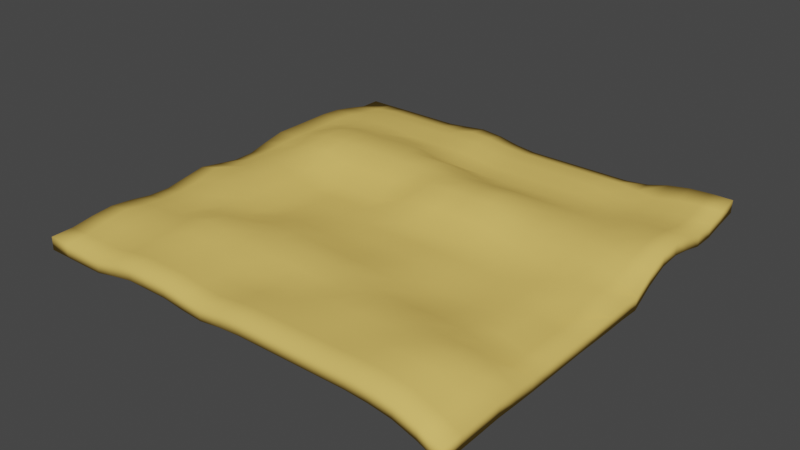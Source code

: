 # Source: 0_0.blend  (saved by Blender 3.1.7; exported with 4.5.12 LTS)
import bpy
from mathutils import Matrix  # noqa: F401  (used for matrix-valued properties, if any)

bpy.ops.wm.read_factory_settings(use_empty=True)
scene = bpy.context.scene
scene.name = 'Scene'

# ---- collections
col_collection = bpy.data.collections.new('Collection'); scene.collection.children.link(col_collection)

# ---- materials (node trees are filled in below, after node groups)
mat_basesand = bpy.data.materials.new('BaseSand')
mat_basesand.use_transparent_shadow = False

# ---- material node trees
mat_basesand.use_nodes = True; mat_basesand.node_tree.nodes.clear()
_N = mat_basesand.node_tree.nodes; _L = mat_basesand.node_tree.links
n0 = _N.new('ShaderNodeBsdfPrincipled'); n0.name = 'Principled BSDF'; n0.location = (10, 300)
n0.distribution = 'GGX'
n0.subsurface_method = 'RANDOM_WALK_SKIN'
n0.inputs[0].default_value = (0.8, 0.5379, 0.132, 1.0)
n0.inputs[3].default_value = 1.45
n0.inputs[13].default_value = 0.0
n0.inputs[27].default_value = (0.0, 0.0, 0.0, 1.0)
n0.inputs[28].default_value = 1.0
n1 = _N.new('ShaderNodeOutputMaterial'); n1.name = 'Material Output'; n1.location = (300, 300)
_L.new(n0.outputs[0], n1.inputs[0])
n1.is_active_output = True

# ---- world
world_world = bpy.data.worlds.new('World'); scene.world = world_world
world_world.use_nodes = True; world_world.node_tree.nodes.clear()
_N = world_world.node_tree.nodes; _L = world_world.node_tree.links
n0 = _N.new('ShaderNodeOutputWorld'); n0.name = 'World Output'; n0.location = (300, 300)
n1 = _N.new('ShaderNodeBackground'); n1.name = 'Background'; n1.location = (10, 300)
n1.inputs[0].default_value = (0.05088, 0.05088, 0.05088, 1.0)
_L.new(n1.outputs[0], n0.inputs[0])
n0.is_active_output = True
world_world.color = (0.05088, 0.05088, 0.05088)
world_world.use_sun_shadow = False
world_world.sun_shadow_jitter_overblur = 0.0

# ---- meshes
me_plane_001 = bpy.data.meshes.new('Plane.001')
me_plane_001.from_pydata([(-50.0, -50.0, 0.0), (50.0, -50.0, -3.0), (-50.0, 50.0, 0.0), (50.0, 50.0, 2.0), (-40.0, -50.0, 0.0), (-30.0, -50.0, 1.115), (-20.0, -50.0, 2.0), (-10.0, -50.0, 1.358), (0.0, -50.0, 1.664), (10.0, -50.0, 2.0), (20.0, -50.0, 2.0), (30.0, -50.0, 2.0), (40.0, -50.0, 0.9371), (40.0, 50.0, 1.742), (30.0, 50.0, -0.3301), (20.0, 50.0, -0.8847), (10.0, 50.0, -0.8847), (0.0, 50.0, -0.8847), (-10.0, 50.0, 0.6667), (-20.0, 50.0, 0.5563), (-30.0, 50.0, 0.03378), (-40.0, 50.0, 0.03378), (-50.0, 40.0, 1.115), (-50.0, 30.0, 2.36), (-50.0, 20.0, 2.297), (-50.0, 10.0, 1.281), (-50.0, 0.0, 0.05067), (-50.0, -10.0, 1.673), (-50.0, -20.0, 0.0), (-50.0, -30.0, 0.8822), (-50.0, -40.0, 0.8822), (50.0, -40.0, -2.883), (50.0, -30.0, -2.883), (50.0, -20.0, -3.0), (50.0, -10.0, -3.001), (50.0, 0.0, -3.224), (50.0, 10.0, -3.476), (50.0, 20.0, 1.783), (50.0, 30.0, 1.28), (50.0, 40.0, 0.03378), (-40.0, -40.0, 1.349), (-40.0, -30.0, 2.0), (-40.0, -20.0, 1.954), (-40.0, -10.0, 3.0), (-40.0, 0.0, 3.0), (-40.0, 10.0, 2.954), (-40.0, 20.0, 3.97), (-40.0, 30.0, 2.36), (-40.0, 40.0, 2.0), (-30.0, -40.0, 1.988), (-30.0, -30.0, 3.115), (-30.0, -20.0, 2.144), (-30.0, -10.0, 1.673), (-30.0, 0.0, 1.673), (-30.0, 10.0, 4.281), (-30.0, 20.0, 5.297), (-30.0, 30.0, 2.41), (-30.0, 40.0, 2.0), (-20.0, -40.0, 2.117), (-20.0, -30.0, 3.349), (-20.0, -20.0, 1.383), (-20.0, -10.0, 0.1172), (-20.0, 0.0, 0.0), (-20.0, 10.0, 2.912), (-20.0, 20.0, 5.297), (-20.0, 30.0, 2.331), (-20.0, 40.0, 2.0), (-10.0, -40.0, 1.279), (-10.0, -30.0, 2.304), (-10.0, -20.0, 2.441), (-10.0, -10.0, 0.2843), (-10.0, 0.0, 0.0), (-10.0, 10.0, 2.912), (-10.0, 20.0, 5.297), (-10.0, 30.0, 0.8687), (-10.0, 40.0, 1.998), (0.0, -40.0, 1.386), (0.0, -30.0, 1.942), (0.0, -20.0, 1.787), (0.0, -10.0, 0.0), (0.0, 0.0, 0.06391), (0.0, 10.0, 5.297), (0.0, 20.0, 3.97), (0.0, 30.0, 0.0388), (0.0, 40.0, 0.6667), (10.0, -40.0, 1.781), (10.0, -30.0, 1.587), (10.0, -20.0, 1.349), (10.0, -10.0, 0.0), (10.0, 0.0, 0.06391), (10.0, 10.0, 5.297), (10.0, 20.0, 3.97), (10.0, 30.0, 0.0388), (10.0, 40.0, 0.6667), (20.0, -40.0, 1.947), (20.0, -30.0, 2.113), (20.0, -20.0, -0.4385), (20.0, -10.0, -0.5145), (20.0, 0.0, 0.0377), (20.0, 10.0, 3.97), (20.0, 20.0, 3.132), (20.0, 30.0, 0.0388), (20.0, 40.0, 0.6667), (30.0, -40.0, 2.539), (30.0, -30.0, 2.023), (30.0, -20.0, -0.7157), (30.0, -10.0, -1.0), (30.0, 0.0, -0.7227), (30.0, 10.0, 1.057), (30.0, 20.0, 2.073), (30.0, 30.0, 0.03747), (30.0, 40.0, -0.3154), (40.0, -40.0, 2.094), (40.0, -30.0, 1.284), (40.0, -20.0, -1.196), (40.0, -10.0, -1.697), (40.0, 0.0, -1.128), (40.0, 10.0, 0.2811), (40.0, 20.0, 1.297), (40.0, 30.0, 1.049), (40.0, 40.0, -0.1994), (-50.0, -45.0, 0.1172), (45.0, -50.0, -0.7231), (50.0, 45.0, 1.115), (-45.0, 50.0, 0.0), (-45.0, -50.0, 0.0), (-35.0, -50.0, 0.03378), (-25.0, -50.0, 2.0), (-15.0, -50.0, 2.0), (-5.0, -50.0, 0.9675), (5.0, -50.0, 2.0), (15.0, -50.0, 2.0), (25.0, -50.0, 2.0), (35.0, -50.0, 1.664), (45.0, 50.0, 2.0), (35.0, 50.0, 0.971), (25.0, 50.0, -0.8847), (15.0, 50.0, -0.8847), (5.0, 50.0, -0.8847), (-5.0, 50.0, -0.3301), (-15.0, 50.0, 1.115), (-25.0, 50.0, 0.03378), (-35.0, 50.0, 0.03378), (-40.0, 45.0, 1.115), (-30.0, 45.0, 1.115), (-20.0, 45.0, 1.115), (-10.0, 45.0, 1.747), (0.0, 45.0, 0.5692), (10.0, 45.0, 0.5692), (20.0, 45.0, 0.5692), (30.0, 45.0, 0.0), (40.0, 45.0, 0.6736), (-50.0, 45.0, 0.03378), (-50.0, 35.0, 2.023), (-50.0, 25.0, 2.331), (-50.0, 15.0, 2.297), (-50.0, 5.0, 0.08948), (-50.0, -5.0, 0.8345), (-50.0, -15.0, 0.8345), (-50.0, -25.0, 0.1172), (-50.0, -35.0, 1.349), (50.0, -45.0, -3.0), (50.0, -35.0, -2.716), (50.0, -25.0, -3.0), (50.0, -15.0, -3.0), (50.0, -5.0, -3.129), (50.0, 5.0, -3.224), (50.0, 15.0, -0.3091), (50.0, 25.0, 2.168), (50.0, 35.0, 0.03873), (-40.0, -45.0, 0.2843), (-40.0, -35.0, 2.0), (-40.0, -25.0, 1.39), (-40.0, -15.0, 3.0), (-40.0, -5.0, 3.0), (-40.0, 5.0, 3.039), (-40.0, 15.0, 3.97), (-40.0, 25.0, 3.166), (-40.0, 35.0, 2.023), (-30.0, -45.0, 1.232), (-30.0, -35.0, 2.464), (-30.0, -25.0, 2.556), (-30.0, -15.0, 1.956), (-30.0, -5.0, 1.673), (-30.0, 5.0, 1.712), (-30.0, 15.0, 5.297), (-30.0, 25.0, 4.004), (-30.0, 35.0, 2.023), (-20.0, -45.0, 2.0), (-20.0, -35.0, 2.882), (-20.0, -25.0, 3.104), (-20.0, -15.0, 0.8822), (-20.0, -5.0, 0.0), (-20.0, 5.0, 0.06391), (-20.0, 15.0, 5.297), (-20.0, 25.0, 4.281), (-20.0, 35.0, 1.166), (-10.0, -45.0, 1.358), (-10.0, -35.0, 1.472), (-10.0, -25.0, 2.675), (-10.0, -15.0, 1.407), (-10.0, -5.0, 0.0), (-10.0, 5.0, 0.06391), (-10.0, 15.0, 5.297), (-10.0, 25.0, 2.954), (-10.0, 35.0, 1.115), (0.0, -45.0, 1.664), (0.0, -35.0, 1.09), (0.0, -25.0, 2.675), (0.0, -15.0, 0.3356), (0.0, -5.0, 0.0), (0.0, 5.0, 2.912), (0.0, 15.0, 5.297), (0.0, 25.0, 2.088), (0.0, 35.0, 0.03378), (10.0, -45.0, 2.0), (10.0, -35.0, 1.813), (10.0, -25.0, 2.0), (10.0, -15.0, 0.2843), (10.0, -5.0, 0.0), (10.0, 5.0, 2.912), (10.0, 15.0, 5.297), (10.0, 25.0, 1.326), (10.0, 35.0, 0.03378), (20.0, -45.0, 2.0), (20.0, -35.0, 2.272), (20.0, -25.0, 0.843), (20.0, -15.0, -0.7227), (20.0, -5.0, -0.1288), (20.0, 5.0, 2.088), (20.0, 15.0, 3.97), (20.0, 25.0, 1.281), (20.0, 35.0, 0.0332), (30.0, -45.0, 2.117), (30.0, -35.0, 2.274), (30.0, -25.0, 0.6371), (30.0, -15.0, -1.0), (30.0, -5.0, -0.7227), (30.0, 5.0, 0.1192), (30.0, 15.0, 2.073), (30.0, 25.0, 1.152), (30.0, 35.0, -0.3814), (40.0, -45.0, 1.221), (40.0, -35.0, 2.328), (40.0, -25.0, -0.8074), (40.0, -15.0, -1.488), (40.0, -5.0, -1.694), (40.0, 5.0, -0.9612), (40.0, 15.0, 1.297), (40.0, 25.0, 1.575), (40.0, 35.0, 0.03589), (35.0, -40.0, 2.719), (35.0, -30.0, 1.385), (35.0, -20.0, -0.6052), (35.0, -10.0, -1.0), (35.0, 0.0, -1.0), (35.0, 10.0, 0.5584), (35.0, 20.0, 1.575), (35.0, 30.0, 0.5031), (35.0, 40.0, -0.4423), (25.0, -40.0, 1.947), (25.0, -30.0, 2.022), (25.0, -20.0, -0.7157), (25.0, -10.0, -0.7227), (25.0, 0.0, -0.1857), (25.0, 10.0, 2.347), (25.0, 20.0, 2.297), (25.0, 30.0, 0.0388), (25.0, 40.0, 0.09779), (15.0, -40.0, 1.947), (15.0, -30.0, 2.23), (15.0, -20.0, 0.6594), (15.0, -10.0, -0.1288), (15.0, 0.0, 0.06391), (15.0, 10.0, 5.297), (15.0, 20.0, 3.97), (15.0, 30.0, 0.0388), (15.0, 40.0, 0.6667), (5.0, -40.0, 1.664), (5.0, -30.0, 1.644), (5.0, -20.0, 1.407), (5.0, -10.0, 0.0), (5.0, 0.0, 0.06391), (5.0, 10.0, 5.297), (5.0, 20.0, 3.97), (5.0, 30.0, 0.0388), (5.0, 40.0, 0.6667), (-5.0, -40.0, 0.7864), (-5.0, -30.0, 2.037), (-5.0, -20.0, 2.019), (-5.0, -10.0, 0.1172), (-5.0, 0.0, 0.0), (-5.0, 10.0, 2.912), (-5.0, 20.0, 5.297), (-5.0, 30.0, 0.06391), (-5.0, 40.0, 0.8577), (-15.0, -40.0, 2.0), (-15.0, -30.0, 2.522), (-15.0, -20.0, 2.059), (-15.0, -10.0, 0.2843), (-15.0, 0.0, 0.0), (-15.0, 10.0, 2.912), (-15.0, 20.0, 5.297), (-15.0, 30.0, 1.686), (-15.0, 40.0, 2.0), (-25.0, -40.0, 2.284), (-25.0, -30.0, 4.0), (-25.0, -20.0, 1.381), (-25.0, -10.0, 0.05067), (-25.0, 0.0, 0.05067), (-25.0, 10.0, 2.954), (-25.0, 20.0, 5.297), (-25.0, 30.0, 2.654), (-25.0, 40.0, 2.0), (-35.0, -40.0, 1.379), (-35.0, -30.0, 2.034), (-35.0, -20.0, 2.531), (-35.0, -10.0, 3.0), (-35.0, 0.0, 3.0), (-35.0, 10.0, 4.281), (-35.0, 20.0, 5.297), (-35.0, 30.0, 2.41), (-35.0, 40.0, 2.0), (-45.0, -40.0, 1.349), (-45.0, -30.0, 1.349), (-45.0, -20.0, 0.9514), (-45.0, -10.0, 3.0), (-45.0, 0.0, 1.673), (-45.0, 10.0, 2.075), (-45.0, 20.0, 2.348), (-45.0, 30.0, 2.36), (-45.0, 40.0, 1.115), (45.0, -40.0, 0.1451), (45.0, -30.0, -0.01935), (45.0, -20.0, -3.001), (45.0, -10.0, -3.224), (45.0, 0.0, -1.704), (45.0, 10.0, -1.025), (45.0, 20.0, 1.575), (45.0, 30.0, 1.148), (45.0, 40.0, 0.03378), (45.0, 35.0, 0.03762), (45.0, 25.0, 1.783), (45.0, 15.0, 0.1787), (45.0, 5.0, -1.697), (45.0, -5.0, -3.515), (45.0, -15.0, -3.129), (45.0, -25.0, -2.883), (45.0, -35.0, 0.5088), (45.0, -45.0, -0.6), (-45.0, 35.0, 2.023), (-45.0, 25.0, 2.331), (-45.0, 15.0, 2.348), (-45.0, 5.0, 1.712), (-45.0, -5.0, 1.673), (-45.0, -15.0, 1.673), (-45.0, -25.0, 0.8822), (-45.0, -35.0, 2.0), (-45.0, -45.0, 0.2843), (-35.0, 35.0, 2.023), (-35.0, 25.0, 4.004), (-35.0, 15.0, 5.297), (-35.0, 5.0, 3.039), (-35.0, -5.0, 3.0), (-35.0, -15.0, 3.117), (-35.0, -25.0, 1.391), (-35.0, -35.0, 2.032), (-35.0, -45.0, 0.3177), (-25.0, 35.0, 1.149), (-25.0, 25.0, 3.97), (-25.0, 15.0, 5.297), (-25.0, 5.0, 0.8328), (-25.0, -5.0, 0.05067), (-25.0, -15.0, 0.3348), (-25.0, -25.0, 3.115), (-25.0, -35.0, 3.349), (-25.0, -45.0, 2.0), (-15.0, 35.0, 1.166), (-15.0, 25.0, 4.281), (-15.0, 15.0, 5.297), (-15.0, 5.0, 0.06391), (-15.0, -5.0, 0.0), (-15.0, -15.0, 1.349), (-15.0, -25.0, 2.687), (-15.0, -35.0, 2.284), (-15.0, -45.0, 2.0), (-5.0, 35.0, 0.5563), (-5.0, 25.0, 2.912), (-5.0, 15.0, 5.297), (-5.0, 5.0, 1.402), (-5.0, -5.0, 0.0), (-5.0, -15.0, 1.019), (-5.0, -25.0, 3.0), (-5.0, -35.0, 0.7894), (-5.0, -45.0, 0.9675), (5.0, 35.0, 0.03378), (5.0, 25.0, 1.326), (5.0, 15.0, 5.297), (5.0, 5.0, 2.912), (5.0, -5.0, 0.0), (5.0, -15.0, 0.2843), (5.0, -25.0, 2.142), (5.0, -35.0, 1.221), (5.0, -45.0, 2.0), (15.0, 35.0, 0.03378), (15.0, 25.0, 1.326), (15.0, 15.0, 5.297), (15.0, 5.0, 2.912), (15.0, -5.0, -0.001107), (15.0, -15.0, -0.107), (15.0, -25.0, 1.224), (15.0, -35.0, 2.272), (15.0, -45.0, 2.0), (25.0, 35.0, -0.1994), (25.0, 25.0, 1.281), (25.0, 15.0, 2.348), (25.0, 5.0, 1.152), (25.0, -5.0, -0.5145), (25.0, -15.0, -1.0), (25.0, -25.0, 0.6371), (25.0, -35.0, 2.272), (25.0, -45.0, 2.0), (35.0, 35.0, -0.2324), (35.0, 25.0, 0.7653), (35.0, 15.0, 1.575), (35.0, 5.0, -0.6839), (35.0, -5.0, -1.0), (35.0, -15.0, -0.7227), (35.0, -25.0, 0.3703), (35.0, -35.0, 2.731), (35.0, -45.0, 1.947), (35.0, 45.0, -0.3154), (25.0, 45.0, 0.5546), (15.0, 45.0, 0.5692), (5.0, 45.0, 0.5692), (-5.0, 45.0, 0.9825), (-15.0, 45.0, 2.0), (-25.0, 45.0, 1.115), (-35.0, 45.0, 1.115), (-45.0, 45.0, 0.5563), (45.0, 45.0, 1.115), (-50.07, -45.03, -2.882), (-50.07, -50.03, -2.999), (44.93, -50.03, -3.722), (49.93, -50.03, -5.999), (49.93, 44.97, -1.884), (49.93, 49.97, -0.9989), (-45.07, 49.97, -2.999), (-50.07, 49.97, -2.999), (-45.07, -50.03, -2.999), (-40.07, -50.03, -2.999), (-35.07, -50.03, -2.965), (-30.07, -50.03, -1.884), (-25.07, -50.03, -0.9989), (-20.07, -50.03, -0.9989), (-15.07, -50.03, -0.9989), (-10.07, -50.03, -1.64), (-5.073, -50.03, -2.031), (-0.07308, -50.03, -1.335), (4.927, -50.03, -0.9989), (9.927, -50.03, -0.9989), (14.93, -50.03, -0.9989), (19.93, -50.03, -0.9989), (24.93, -50.03, -0.9989), (29.93, -50.03, -0.9989), (34.93, -50.03, -1.335), (39.93, -50.03, -2.062), (44.93, 49.97, -0.9989), (39.93, 49.97, -1.257), (34.93, 49.97, -2.028), (29.93, 49.97, -3.329), (24.93, 49.97, -3.884), (19.93, 49.97, -3.884), (14.93, 49.97, -3.884), (9.927, 49.97, -3.884), (4.927, 49.97, -3.884), (-0.07308, 49.97, -3.884), (-5.073, 49.97, -3.329), (-10.07, 49.97, -2.332), (-15.07, 49.97, -1.884), (-20.07, 49.97, -2.443), (-25.07, 49.97, -2.965), (-30.07, 49.97, -2.965), (-35.07, 49.97, -2.965), (-40.07, 49.97, -2.965), (-40.07, 44.97, -1.884), (-30.07, 44.97, -1.884), (-20.07, 44.97, -1.884), (-10.07, 44.97, -1.251), (-0.07308, 44.97, -2.43), (9.927, 44.97, -2.43), (19.93, 44.97, -2.43), (29.93, 44.97, -2.999), (39.93, 44.97, -2.325), (-50.07, 44.97, -2.965), (-50.07, 39.97, -1.884), (-50.07, 34.97, -0.9756), (-50.07, 29.97, -0.6391), (-50.07, 24.97, -0.6678), (-50.07, 19.97, -0.7016), (-50.07, 14.97, -0.7016), (-50.07, 9.965, -1.718), (-50.07, 4.965, -2.909), (-50.07, -0.03479, -2.948), (-50.07, -5.035, -2.164), (-50.07, -10.03, -1.326), (-50.07, -15.03, -2.164), (-50.07, -20.03, -2.999), (-50.07, -25.03, -2.882), (-50.07, -30.03, -2.117), (-50.07, -35.03, -1.65), (-50.07, -40.03, -2.117), (49.93, -45.03, -5.999), (49.93, -40.03, -5.882), (49.93, -35.03, -5.715), (49.93, -30.03, -5.882), (49.93, -25.03, -5.999), (49.93, -20.03, -5.999), (49.93, -15.03, -5.999), (49.93, -10.03, -6.0), (49.93, -5.035, -6.128), (49.93, -0.03479, -6.223), (49.93, 4.965, -6.223), (49.93, 9.965, -6.475), (49.93, 14.97, -3.308), (49.93, 19.97, -1.216), (49.93, 24.97, -0.8304), (49.93, 29.97, -1.719), (49.93, 34.97, -2.96), (49.93, 39.97, -2.965), (-40.07, -45.03, -2.715), (-40.07, -40.03, -1.65), (-40.07, -35.03, -0.9989), (-40.07, -30.03, -0.9989), (-40.07, -25.03, -1.609), (-40.07, -20.03, -1.045), (-40.07, -15.03, 0.001092), (-40.07, -10.03, 0.001092), (-40.07, -5.035, 0.001092), (-40.07, -0.03479, 0.001092), (-40.07, 4.965, 0.0399), (-40.07, 9.965, -0.04479), (-40.07, 14.97, 0.9714), (-40.07, 19.97, 0.9714), (-40.07, 24.97, 0.1666), (-40.07, 29.97, -0.6391), (-40.07, 34.97, -0.9756), (-40.07, 39.97, -0.9989), (-30.07, -45.03, -1.767), (-30.07, -40.03, -1.011), (-30.07, -35.03, -0.5344), (-30.07, -30.03, 0.1164), (-30.07, -25.03, -0.4426), (-30.07, -20.03, -0.8551), (-30.07, -15.03, -1.043), (-30.07, -10.03, -1.326), (-30.07, -5.035, -1.326), (-30.07, -0.03479, -1.326), (-30.07, 4.965, -1.287), (-30.07, 9.965, 1.282), (-30.07, 14.97, 2.298), (-30.07, 19.97, 2.298), (-30.07, 24.97, 1.005), (-30.07, 29.97, -0.5884), (-30.07, 34.97, -0.9756), (-30.07, 39.97, -0.9989), (-20.07, -45.03, -0.9989), (-20.07, -40.03, -0.8817), (-20.07, -35.03, -0.1168), (-20.07, -30.03, 0.3503), (-20.07, -25.03, 0.1048), (-20.07, -20.03, -1.616), (-20.07, -15.03, -2.117), (-20.07, -10.03, -2.882), (-20.07, -5.035, -2.999), (-20.07, -0.03479, -2.999), (-20.07, 4.965, -2.935), (-20.07, 9.965, -0.08704), (-20.07, 14.97, 2.298), (-20.07, 19.97, 2.298), (-20.07, 24.97, 1.282), (-20.07, 29.97, -0.6684), (-20.07, 34.97, -1.833), (-20.07, 39.97, -0.9989), (-10.07, -45.03, -1.64), (-10.07, -40.03, -1.72), (-10.07, -35.03, -1.527), (-10.07, -30.03, -0.695), (-10.07, -25.03, -0.3243), (-10.07, -20.03, -0.5578), (-10.07, -15.03, -1.592), (-10.07, -10.03, -2.715), (-10.07, -5.035, -2.999), (-10.07, -0.03479, -2.999), (-10.07, 4.965, -2.935), (-10.07, 9.965, -0.08704), (-10.07, 14.97, 2.298), (-10.07, 19.97, 2.298), (-10.07, 24.97, -0.04479), (-10.07, 29.97, -2.13), (-10.07, 34.97, -1.884), (-10.07, 39.97, -1.001), (-0.07308, -45.03, -1.335), (-0.07308, -40.03, -1.613), (-0.07308, -35.03, -1.909), (-0.07308, -30.03, -1.057), (-0.07308, -25.03, -0.3243), (-0.07308, -20.03, -1.212), (-0.07308, -15.03, -2.663), (-0.07308, -10.03, -2.999), (-0.07308, -5.035, -2.999), (-0.07308, -0.03479, -2.935), (-0.07308, 4.965, -0.08704), (-0.07308, 9.965, 2.298), (-0.07308, 14.97, 2.298), (-0.07308, 19.97, 0.9714), (-0.07308, 24.97, -0.9105), (-0.07308, 29.97, -2.96), (-0.07308, 34.97, -2.965), (-0.07308, 39.97, -2.332), (9.927, -45.03, -0.9989), (9.927, -40.03, -1.218), (9.927, -35.03, -1.186), (9.927, -30.03, -1.411), (9.927, -25.03, -0.9989), (9.927, -20.03, -1.65), (9.927, -15.03, -2.715), (9.927, -10.03, -2.999), (9.927, -5.035, -2.999), (9.927, -0.03479, -2.935), (9.927, 4.965, -0.08704), (9.927, 9.965, 2.298), (9.927, 14.97, 2.298), (9.927, 19.97, 0.9714), (9.927, 24.97, -1.673), (9.927, 29.97, -2.96), (9.927, 34.97, -2.965), (9.927, 39.97, -2.332), (19.93, -45.03, -0.9989), (19.93, -40.03, -1.052), (19.93, -35.03, -0.7268), (19.93, -30.03, -0.886), (19.93, -25.03, -2.156), (19.93, -20.03, -3.437), (19.93, -15.03, -3.722), (19.93, -10.03, -3.513), (19.93, -5.035, -3.128), (19.93, -0.03479, -2.961), (19.93, 4.965, -0.9105), (19.93, 9.965, 0.9714), (19.93, 14.97, 0.9714), (19.93, 19.97, 0.1329), (19.93, 24.97, -1.718), (19.93, 29.97, -2.96), (19.93, 34.97, -2.966), (19.93, 39.97, -2.332), (29.93, -45.03, -0.8817), (29.93, -40.03, -0.4602), (29.93, -35.03, -0.7245), (29.93, -30.03, -0.9755), (29.93, -25.03, -2.362), (29.93, -20.03, -3.715), (29.93, -15.03, -3.999), (29.93, -10.03, -3.999), (29.93, -5.035, -3.722), (29.93, -0.03479, -3.722), (29.93, 4.965, -2.88), (29.93, 9.965, -1.942), (29.93, 14.97, -0.9259), (29.93, 19.97, -0.9259), (29.93, 24.97, -1.847), (29.93, 29.97, -2.961), (29.93, 34.97, -3.38), (29.93, 39.97, -3.314), (39.93, -45.03, -1.778), (39.93, -40.03, -0.9052), (39.93, -35.03, -0.6712), (39.93, -30.03, -1.715), (39.93, -25.03, -3.806), (39.93, -20.03, -4.195), (39.93, -15.03, -4.487), (39.93, -10.03, -4.696), (39.93, -5.035, -4.693), (39.93, -0.03479, -4.127), (39.93, 4.965, -3.96), (39.93, 9.965, -2.718), (39.93, 14.97, -1.702), (39.93, 19.97, -1.702), (39.93, 24.97, -1.424), (39.93, 29.97, -1.95), (39.93, 34.97, -2.963), (39.93, 39.97, -3.198), (34.93, -40.03, -0.2796), (34.93, -30.03, -1.614), (34.93, -20.03, -3.604), (34.93, -10.03, -3.999), (34.93, -0.03479, -3.999), (34.93, 9.965, -2.441), (34.93, 19.97, -1.424), (34.93, 29.97, -2.496), (34.93, 39.97, -3.441), (24.93, -40.03, -1.052), (24.93, -30.03, -0.9769), (24.93, -20.03, -3.715), (24.93, -10.03, -3.722), (24.93, -0.03479, -3.185), (24.93, 9.965, -0.652), (24.93, 19.97, -0.7016), (24.93, 29.97, -2.96), (24.93, 39.97, -2.901), (14.93, -40.03, -1.052), (14.93, -30.03, -0.7686), (14.93, -20.03, -2.34), (14.93, -10.03, -3.128), (14.93, -0.03479, -2.935), (14.93, 9.965, 2.298), (14.93, 19.97, 0.9714), (14.93, 29.97, -2.96), (14.93, 39.97, -2.332), (4.927, -40.03, -1.335), (4.927, -30.03, -1.354), (4.927, -20.03, -1.592), (4.927, -10.03, -2.999), (4.927, -0.03479, -2.935), (4.927, 9.965, 2.298), (4.927, 19.97, 0.9714), (4.927, 29.97, -2.96), (4.927, 39.97, -2.332), (-5.073, -40.03, -2.213), (-5.073, -30.03, -0.9623), (-5.073, -20.03, -0.9797), (-5.073, -10.03, -2.882), (-5.073, -0.03479, -2.999), (-5.073, 9.965, -0.08704), (-5.073, 19.97, 2.298), (-5.073, 29.97, -2.935), (-5.073, 39.97, -2.141), (-15.07, -40.03, -0.9989), (-15.07, -30.03, -0.477), (-15.07, -20.03, -0.9403), (-15.07, -10.03, -2.715), (-15.07, -0.03479, -2.999), (-15.07, 9.965, -0.08704), (-15.07, 19.97, 2.298), (-15.07, 29.97, -1.313), (-15.07, 39.97, -0.9989), (-25.07, -40.03, -0.7147), (-25.07, -30.03, 1.001), (-25.07, -20.03, -1.618), (-25.07, -10.03, -2.948), (-25.07, -0.03479, -2.948), (-25.07, 9.965, -0.04479), (-25.07, 19.97, 2.298), (-25.07, 29.97, -0.3447), (-25.07, 39.97, -0.9989), (-35.07, -40.03, -1.62), (-35.07, -30.03, -0.9651), (-35.07, -20.03, -0.4678), (-35.07, -10.03, 0.001092), (-35.07, -0.03479, 0.001092), (-35.07, 9.965, 1.282), (-35.07, 19.97, 2.298), (-35.07, 29.97, -0.5884), (-35.07, 39.97, -0.9989), (-45.07, -40.03, -1.65), (-45.07, -30.03, -1.65), (-45.07, -20.03, -2.048), (-45.07, -10.03, 0.001092), (-45.07, -0.03479, -1.326), (-45.07, 9.965, -0.9238), (-45.07, 19.97, -0.6509), (-45.07, 29.97, -0.6391), (-45.07, 39.97, -1.884), (44.93, -40.03, -2.854), (44.93, -30.03, -3.018), (44.93, -20.03, -6.0), (44.93, -10.03, -6.223), (44.93, -0.03479, -4.703), (44.93, 9.965, -4.024), (44.93, 19.97, -1.424), (44.93, 29.97, -1.851), (44.93, 39.97, -2.965), (44.93, 34.97, -2.961), (44.93, 24.97, -1.216), (44.93, 14.97, -2.82), (44.93, 4.965, -4.696), (44.93, -5.035, -6.513), (44.93, -15.03, -6.128), (44.93, -25.03, -5.882), (44.93, -35.03, -2.49), (44.93, -45.03, -3.599), (-45.07, 34.97, -0.9756), (-45.07, 24.97, -0.6678), (-45.07, 14.97, -0.6509), (-45.07, 4.965, -1.287), (-45.07, -5.035, -1.326), (-45.07, -15.03, -1.326), (-45.07, -25.03, -2.117), (-45.07, -35.03, -0.9989), (-45.07, -45.03, -2.715), (-35.07, 34.97, -0.9756), (-35.07, 24.97, 1.005), (-35.07, 14.97, 2.298), (-35.07, 4.965, 0.0399), (-35.07, -5.035, 0.001092), (-35.07, -15.03, 0.1183), (-35.07, -25.03, -1.608), (-35.07, -35.03, -0.9668), (-35.07, -45.03, -2.681), (-25.07, 34.97, -1.85), (-25.07, 24.97, 0.9714), (-25.07, 14.97, 2.298), (-25.07, 4.965, -2.166), (-25.07, -5.035, -2.948), (-25.07, -15.03, -2.664), (-25.07, -25.03, 0.1164), (-25.07, -35.03, 0.3503), (-25.07, -45.03, -0.9989), (-15.07, 34.97, -1.833), (-15.07, 24.97, 1.282), (-15.07, 14.97, 2.298), (-15.07, 4.965, -2.935), (-15.07, -5.035, -2.999), (-15.07, -15.03, -1.65), (-15.07, -25.03, -0.3116), (-15.07, -35.03, -0.7147), (-15.07, -45.03, -0.9989), (-5.073, 34.97, -2.443), (-5.073, 24.97, -0.08704), (-5.073, 14.97, 2.298), (-5.073, 4.965, -1.597), (-5.073, -5.035, -2.999), (-5.073, -15.03, -1.98), (-5.073, -25.03, 0.001092), (-5.073, -35.03, -2.21), (-5.073, -45.03, -2.031), (4.927, 34.97, -2.965), (4.927, 24.97, -1.673), (4.927, 14.97, 2.298), (4.927, 4.965, -0.08704), (4.927, -5.035, -2.999), (4.927, -15.03, -2.715), (4.927, -25.03, -0.8568), (4.927, -35.03, -1.778), (4.927, -45.03, -0.9989), (14.93, 34.97, -2.965), (14.93, 24.97, -1.673), (14.93, 14.97, 2.298), (14.93, 4.965, -0.08704), (14.93, -5.035, -3.0), (14.93, -15.03, -3.106), (14.93, -25.03, -1.775), (14.93, -35.03, -0.7268), (14.93, -45.03, -0.9989), (24.93, 34.97, -3.198), (24.93, 24.97, -1.718), (24.93, 14.97, -0.6509), (24.93, 4.965, -1.847), (24.93, -5.035, -3.513), (24.93, -15.03, -3.999), (24.93, -25.03, -2.362), (24.93, -35.03, -0.7268), (24.93, -45.03, -0.9989), (34.93, 34.97, -3.231), (34.93, 24.97, -2.234), (34.93, 14.97, -1.424), (34.93, 4.965, -3.683), (34.93, -5.035, -3.999), (34.93, -15.03, -3.722), (34.93, -25.03, -2.629), (34.93, -35.03, -0.268), (34.93, -45.03, -1.051), (34.93, 44.97, -3.314), (24.93, 44.97, -2.444), (14.93, 44.97, -2.43), (4.927, 44.97, -2.43), (-5.073, 44.97, -2.016), (-15.07, 44.97, -0.9989), (-25.07, 44.97, -1.884), (-35.07, 44.97, -1.884), (-45.07, 44.97, -2.443), (44.93, 44.97, -1.884)], [], [(440, 134, 3, 123), (439, 124, 21, 143), (438, 142, 20, 144), (437, 141, 19, 145), (436, 140, 18, 146), (435, 139, 17, 147), (434, 138, 16, 148), (433, 137, 15, 149), (432, 136, 14, 150), (431, 135, 13, 151), (430, 251, 112, 242), (429, 252, 113, 243), (428, 253, 114, 244), (427, 254, 115, 245), (426, 255, 116, 246), (425, 256, 117, 247), (424, 257, 118, 248), (423, 258, 119, 249), (422, 259, 120, 250), (421, 260, 103, 233), (420, 261, 104, 234), (419, 262, 105, 235), (418, 263, 106, 236), (417, 264, 107, 237), (416, 265, 108, 238), (415, 266, 109, 239), (414, 267, 110, 240), (413, 268, 111, 241), (412, 269, 94, 224), (411, 270, 95, 225), (410, 271, 96, 226), (409, 272, 97, 227), (408, 273, 98, 228), (407, 274, 99, 229), (406, 275, 100, 230), (405, 276, 101, 231), (404, 277, 102, 232), (403, 278, 85, 215), (402, 279, 86, 216), (401, 280, 87, 217), (400, 281, 88, 218), (399, 282, 89, 219), (398, 283, 90, 220), (397, 284, 91, 221), (396, 285, 92, 222), (395, 286, 93, 223), (394, 287, 76, 206), (393, 288, 77, 207), (392, 289, 78, 208), (391, 290, 79, 209), (390, 291, 80, 210), (389, 292, 81, 211), (388, 293, 82, 212), (387, 294, 83, 213), (386, 295, 84, 214), (385, 296, 67, 197), (384, 297, 68, 198), (383, 298, 69, 199), (382, 299, 70, 200), (381, 300, 71, 201), (380, 301, 72, 202), (379, 302, 73, 203), (378, 303, 74, 204), (377, 304, 75, 205), (376, 305, 58, 188), (375, 306, 59, 189), (374, 307, 60, 190), (373, 308, 61, 191), (372, 309, 62, 192), (371, 310, 63, 193), (370, 311, 64, 194), (369, 312, 65, 195), (368, 313, 66, 196), (367, 314, 49, 179), (366, 315, 50, 180), (365, 316, 51, 181), (364, 317, 52, 182), (363, 318, 53, 183), (362, 319, 54, 184), (361, 320, 55, 185), (360, 321, 56, 186), (359, 322, 57, 187), (358, 323, 40, 170), (357, 324, 41, 171), (356, 325, 42, 172), (355, 326, 43, 173), (354, 327, 44, 174), (353, 328, 45, 175), (352, 329, 46, 176), (351, 330, 47, 177), (350, 331, 48, 178), (349, 332, 31, 161), (348, 333, 32, 162), (347, 334, 33, 163), (346, 335, 34, 164), (345, 336, 35, 165), (344, 337, 36, 166), (343, 338, 37, 167), (342, 339, 38, 168), (341, 340, 39, 169), (250, 120, 340, 341), (119, 250, 341, 339), (339, 341, 169, 38), (249, 119, 339, 342), (118, 249, 342, 338), (338, 342, 168, 37), (248, 118, 338, 343), (117, 248, 343, 337), (337, 343, 167, 36), (247, 117, 337, 344), (116, 247, 344, 336), (336, 344, 166, 35), (246, 116, 336, 345), (115, 246, 345, 335), (335, 345, 165, 34), (245, 115, 335, 346), (114, 245, 346, 334), (334, 346, 164, 33), (244, 114, 334, 347), (113, 244, 347, 333), (333, 347, 163, 32), (243, 113, 333, 348), (112, 243, 348, 332), (332, 348, 162, 31), (242, 112, 332, 349), (12, 242, 349, 122), (122, 349, 161, 1), (153, 22, 331, 350), (23, 153, 350, 330), (330, 350, 178, 47), (154, 23, 330, 351), (24, 154, 351, 329), (329, 351, 177, 46), (155, 24, 329, 352), (25, 155, 352, 328), (328, 352, 176, 45), (156, 25, 328, 353), (26, 156, 353, 327), (327, 353, 175, 44), (157, 26, 327, 354), (27, 157, 354, 326), (326, 354, 174, 43), (158, 27, 326, 355), (28, 158, 355, 325), (325, 355, 173, 42), (159, 28, 325, 356), (29, 159, 356, 324), (324, 356, 172, 41), (160, 29, 324, 357), (30, 160, 357, 323), (323, 357, 171, 40), (121, 30, 323, 358), (0, 121, 358, 125), (125, 358, 170, 4), (178, 48, 322, 359), (47, 178, 359, 321), (321, 359, 187, 56), (177, 47, 321, 360), (46, 177, 360, 320), (320, 360, 186, 55), (176, 46, 320, 361), (45, 176, 361, 319), (319, 361, 185, 54), (175, 45, 319, 362), (44, 175, 362, 318), (318, 362, 184, 53), (174, 44, 318, 363), (43, 174, 363, 317), (317, 363, 183, 52), (173, 43, 317, 364), (42, 173, 364, 316), (316, 364, 182, 51), (172, 42, 316, 365), (41, 172, 365, 315), (315, 365, 181, 50), (171, 41, 315, 366), (40, 171, 366, 314), (314, 366, 180, 49), (170, 40, 314, 367), (4, 170, 367, 126), (126, 367, 179, 5), (187, 57, 313, 368), (56, 187, 368, 312), (312, 368, 196, 65), (186, 56, 312, 369), (55, 186, 369, 311), (311, 369, 195, 64), (185, 55, 311, 370), (54, 185, 370, 310), (310, 370, 194, 63), (184, 54, 310, 371), (53, 184, 371, 309), (309, 371, 193, 62), (183, 53, 309, 372), (52, 183, 372, 308), (308, 372, 192, 61), (182, 52, 308, 373), (51, 182, 373, 307), (307, 373, 191, 60), (181, 51, 307, 374), (50, 181, 374, 306), (306, 374, 190, 59), (180, 50, 306, 375), (49, 180, 375, 305), (305, 375, 189, 58), (179, 49, 305, 376), (5, 179, 376, 127), (127, 376, 188, 6), (196, 66, 304, 377), (65, 196, 377, 303), (303, 377, 205, 74), (195, 65, 303, 378), (64, 195, 378, 302), (302, 378, 204, 73), (194, 64, 302, 379), (63, 194, 379, 301), (301, 379, 203, 72), (193, 63, 301, 380), (62, 193, 380, 300), (300, 380, 202, 71), (192, 62, 300, 381), (61, 192, 381, 299), (299, 381, 201, 70), (191, 61, 299, 382), (60, 191, 382, 298), (298, 382, 200, 69), (190, 60, 298, 383), (59, 190, 383, 297), (297, 383, 199, 68), (189, 59, 297, 384), (58, 189, 384, 296), (296, 384, 198, 67), (188, 58, 296, 385), (6, 188, 385, 128), (128, 385, 197, 7), (205, 75, 295, 386), (74, 205, 386, 294), (294, 386, 214, 83), (204, 74, 294, 387), (73, 204, 387, 293), (293, 387, 213, 82), (203, 73, 293, 388), (72, 203, 388, 292), (292, 388, 212, 81), (202, 72, 292, 389), (71, 202, 389, 291), (291, 389, 211, 80), (201, 71, 291, 390), (70, 201, 390, 290), (290, 390, 210, 79), (200, 70, 290, 391), (69, 200, 391, 289), (289, 391, 209, 78), (199, 69, 289, 392), (68, 199, 392, 288), (288, 392, 208, 77), (198, 68, 288, 393), (67, 198, 393, 287), (287, 393, 207, 76), (197, 67, 287, 394), (7, 197, 394, 129), (129, 394, 206, 8), (214, 84, 286, 395), (83, 214, 395, 285), (285, 395, 223, 92), (213, 83, 285, 396), (82, 213, 396, 284), (284, 396, 222, 91), (212, 82, 284, 397), (81, 212, 397, 283), (283, 397, 221, 90), (211, 81, 283, 398), (80, 211, 398, 282), (282, 398, 220, 89), (210, 80, 282, 399), (79, 210, 399, 281), (281, 399, 219, 88), (209, 79, 281, 400), (78, 209, 400, 280), (280, 400, 218, 87), (208, 78, 280, 401), (77, 208, 401, 279), (279, 401, 217, 86), (207, 77, 279, 402), (76, 207, 402, 278), (278, 402, 216, 85), (206, 76, 278, 403), (8, 206, 403, 130), (130, 403, 215, 9), (223, 93, 277, 404), (92, 223, 404, 276), (276, 404, 232, 101), (222, 92, 276, 405), (91, 222, 405, 275), (275, 405, 231, 100), (221, 91, 275, 406), (90, 221, 406, 274), (274, 406, 230, 99), (220, 90, 274, 407), (89, 220, 407, 273), (273, 407, 229, 98), (219, 89, 273, 408), (88, 219, 408, 272), (272, 408, 228, 97), (218, 88, 272, 409), (87, 218, 409, 271), (271, 409, 227, 96), (217, 87, 271, 410), (86, 217, 410, 270), (270, 410, 226, 95), (216, 86, 270, 411), (85, 216, 411, 269), (269, 411, 225, 94), (215, 85, 269, 412), (9, 215, 412, 131), (131, 412, 224, 10), (232, 102, 268, 413), (101, 232, 413, 267), (267, 413, 241, 110), (231, 101, 267, 414), (100, 231, 414, 266), (266, 414, 240, 109), (230, 100, 266, 415), (99, 230, 415, 265), (265, 415, 239, 108), (229, 99, 265, 416), (98, 229, 416, 264), (264, 416, 238, 107), (228, 98, 264, 417), (97, 228, 417, 263), (263, 417, 237, 106), (227, 97, 263, 418), (96, 227, 418, 262), (262, 418, 236, 105), (226, 96, 262, 419), (95, 226, 419, 261), (261, 419, 235, 104), (225, 95, 261, 420), (94, 225, 420, 260), (260, 420, 234, 103), (224, 94, 260, 421), (10, 224, 421, 132), (132, 421, 233, 11), (241, 111, 259, 422), (110, 241, 422, 258), (258, 422, 250, 119), (240, 110, 258, 423), (109, 240, 423, 257), (257, 423, 249, 118), (239, 109, 257, 424), (108, 239, 424, 256), (256, 424, 248, 117), (238, 108, 256, 425), (107, 238, 425, 255), (255, 425, 247, 116), (237, 107, 255, 426), (106, 237, 426, 254), (254, 426, 246, 115), (236, 106, 254, 427), (105, 236, 427, 253), (253, 427, 245, 114), (235, 105, 253, 428), (104, 235, 428, 252), (252, 428, 244, 113), (234, 104, 252, 429), (103, 234, 429, 251), (251, 429, 243, 112), (233, 103, 251, 430), (11, 233, 430, 133), (133, 430, 242, 12), (150, 14, 135, 431), (111, 150, 431, 259), (259, 431, 151, 120), (149, 15, 136, 432), (102, 149, 432, 268), (268, 432, 150, 111), (148, 16, 137, 433), (93, 148, 433, 277), (277, 433, 149, 102), (147, 17, 138, 434), (84, 147, 434, 286), (286, 434, 148, 93), (146, 18, 139, 435), (75, 146, 435, 295), (295, 435, 147, 84), (145, 19, 140, 436), (66, 145, 436, 304), (304, 436, 146, 75), (144, 20, 141, 437), (57, 144, 437, 313), (313, 437, 145, 66), (143, 21, 142, 438), (48, 143, 438, 322), (322, 438, 144, 57), (152, 2, 124, 439), (22, 152, 439, 331), (331, 439, 143, 48), (151, 13, 134, 440), (120, 151, 440, 340), (340, 440, 123, 39), (881, 445, 446, 467), (880, 485, 484, 447), (879, 486, 482, 483), (878, 487, 480, 481), (877, 488, 478, 479), (876, 489, 476, 477), (875, 490, 474, 475), (874, 491, 472, 473), (873, 492, 470, 471), (872, 493, 468, 469), (871, 674, 675, 692), (870, 676, 677, 693), (869, 678, 679, 694), (868, 680, 681, 695), (867, 682, 683, 696), (866, 684, 685, 697), (865, 686, 687, 698), (864, 688, 689, 699), (863, 690, 691, 700), (862, 656, 657, 701), (861, 658, 659, 702), (860, 660, 661, 703), (859, 662, 663, 704), (858, 664, 665, 705), (857, 666, 667, 706), (856, 668, 669, 707), (855, 670, 671, 708), (854, 672, 673, 709), (853, 638, 639, 710), (852, 640, 641, 711), (851, 642, 643, 712), (850, 644, 645, 713), (849, 646, 647, 714), (848, 648, 649, 715), (847, 650, 651, 716), (846, 652, 653, 717), (845, 654, 655, 718), (844, 620, 621, 719), (843, 622, 623, 720), (842, 624, 625, 721), (841, 626, 627, 722), (840, 628, 629, 723), (839, 630, 631, 724), (838, 632, 633, 725), (837, 634, 635, 726), (836, 636, 637, 727), (835, 602, 603, 728), (834, 604, 605, 729), (833, 606, 607, 730), (832, 608, 609, 731), (831, 610, 611, 732), (830, 612, 613, 733), (829, 614, 615, 734), (828, 616, 617, 735), (827, 618, 619, 736), (826, 584, 585, 737), (825, 586, 587, 738), (824, 588, 589, 739), (823, 590, 591, 740), (822, 592, 593, 741), (821, 594, 595, 742), (820, 596, 597, 743), (819, 598, 599, 744), (818, 600, 601, 745), (817, 566, 567, 746), (816, 568, 569, 747), (815, 570, 571, 748), (814, 572, 573, 749), (813, 574, 575, 750), (812, 576, 577, 751), (811, 578, 579, 752), (810, 580, 581, 753), (809, 582, 583, 754), (808, 548, 549, 755), (807, 550, 551, 756), (806, 552, 553, 757), (805, 554, 555, 758), (804, 556, 557, 759), (803, 558, 559, 760), (802, 560, 561, 761), (801, 562, 563, 762), (800, 564, 565, 763), (799, 530, 531, 764), (798, 532, 533, 765), (797, 534, 535, 766), (796, 536, 537, 767), (795, 538, 539, 768), (794, 540, 541, 769), (793, 542, 543, 770), (792, 544, 545, 771), (791, 546, 547, 772), (790, 512, 513, 773), (789, 514, 515, 774), (788, 516, 517, 775), (787, 518, 519, 776), (786, 520, 521, 777), (785, 522, 523, 778), (784, 524, 525, 779), (783, 526, 527, 780), (782, 528, 529, 781), (690, 782, 781, 691), (689, 780, 782, 690), (780, 527, 528, 782), (688, 783, 780, 689), (687, 779, 783, 688), (779, 525, 526, 783), (686, 784, 779, 687), (685, 778, 784, 686), (778, 523, 524, 784), (684, 785, 778, 685), (683, 777, 785, 684), (777, 521, 522, 785), (682, 786, 777, 683), (681, 776, 786, 682), (776, 519, 520, 786), (680, 787, 776, 681), (679, 775, 787, 680), (775, 517, 518, 787), (678, 788, 775, 679), (677, 774, 788, 678), (774, 515, 516, 788), (676, 789, 774, 677), (675, 773, 789, 676), (773, 513, 514, 789), (674, 790, 773, 675), (466, 443, 790, 674), (443, 444, 512, 790), (496, 791, 772, 495), (497, 771, 791, 496), (771, 545, 546, 791), (498, 792, 771, 497), (499, 770, 792, 498), (770, 543, 544, 792), (500, 793, 770, 499), (501, 769, 793, 500), (769, 541, 542, 793), (502, 794, 769, 501), (503, 768, 794, 502), (768, 539, 540, 794), (504, 795, 768, 503), (505, 767, 795, 504), (767, 537, 538, 795), (506, 796, 767, 505), (507, 766, 796, 506), (766, 535, 536, 796), (508, 797, 766, 507), (509, 765, 797, 508), (765, 533, 534, 797), (510, 798, 765, 509), (511, 764, 798, 510), (764, 531, 532, 798), (441, 799, 764, 511), (442, 449, 799, 441), (449, 450, 530, 799), (546, 800, 763, 547), (545, 762, 800, 546), (762, 563, 564, 800), (544, 801, 762, 545), (543, 761, 801, 544), (761, 561, 562, 801), (542, 802, 761, 543), (541, 760, 802, 542), (760, 559, 560, 802), (540, 803, 760, 541), (539, 759, 803, 540), (759, 557, 558, 803), (538, 804, 759, 539), (537, 758, 804, 538), (758, 555, 556, 804), (536, 805, 758, 537), (535, 757, 805, 536), (757, 553, 554, 805), (534, 806, 757, 535), (533, 756, 806, 534), (756, 551, 552, 806), (532, 807, 756, 533), (531, 755, 807, 532), (755, 549, 550, 807), (530, 808, 755, 531), (450, 451, 808, 530), (451, 452, 548, 808), (564, 809, 754, 565), (563, 753, 809, 564), (753, 581, 582, 809), (562, 810, 753, 563), (561, 752, 810, 562), (752, 579, 580, 810), (560, 811, 752, 561), (559, 751, 811, 560), (751, 577, 578, 811), (558, 812, 751, 559), (557, 750, 812, 558), (750, 575, 576, 812), (556, 813, 750, 557), (555, 749, 813, 556), (749, 573, 574, 813), (554, 814, 749, 555), (553, 748, 814, 554), (748, 571, 572, 814), (552, 815, 748, 553), (551, 747, 815, 552), (747, 569, 570, 815), (550, 816, 747, 551), (549, 746, 816, 550), (746, 567, 568, 816), (548, 817, 746, 549), (452, 453, 817, 548), (453, 454, 566, 817), (582, 818, 745, 583), (581, 744, 818, 582), (744, 599, 600, 818), (580, 819, 744, 581), (579, 743, 819, 580), (743, 597, 598, 819), (578, 820, 743, 579), (577, 742, 820, 578), (742, 595, 596, 820), (576, 821, 742, 577), (575, 741, 821, 576), (741, 593, 594, 821), (574, 822, 741, 575), (573, 740, 822, 574), (740, 591, 592, 822), (572, 823, 740, 573), (571, 739, 823, 572), (739, 589, 590, 823), (570, 824, 739, 571), (569, 738, 824, 570), (738, 587, 588, 824), (568, 825, 738, 569), (567, 737, 825, 568), (737, 585, 586, 825), (566, 826, 737, 567), (454, 455, 826, 566), (455, 456, 584, 826), (600, 827, 736, 601), (599, 735, 827, 600), (735, 617, 618, 827), (598, 828, 735, 599), (597, 734, 828, 598), (734, 615, 616, 828), (596, 829, 734, 597), (595, 733, 829, 596), (733, 613, 614, 829), (594, 830, 733, 595), (593, 732, 830, 594), (732, 611, 612, 830), (592, 831, 732, 593), (591, 731, 831, 592), (731, 609, 610, 831), (590, 832, 731, 591), (589, 730, 832, 590), (730, 607, 608, 832), (588, 833, 730, 589), (587, 729, 833, 588), (729, 605, 606, 833), (586, 834, 729, 587), (585, 728, 834, 586), (728, 603, 604, 834), (584, 835, 728, 585), (456, 457, 835, 584), (457, 458, 602, 835), (618, 836, 727, 619), (617, 726, 836, 618), (726, 635, 636, 836), (616, 837, 726, 617), (615, 725, 837, 616), (725, 633, 634, 837), (614, 838, 725, 615), (613, 724, 838, 614), (724, 631, 632, 838), (612, 839, 724, 613), (611, 723, 839, 612), (723, 629, 630, 839), (610, 840, 723, 611), (609, 722, 840, 610), (722, 627, 628, 840), (608, 841, 722, 609), (607, 721, 841, 608), (721, 625, 626, 841), (606, 842, 721, 607), (605, 720, 842, 606), (720, 623, 624, 842), (604, 843, 720, 605), (603, 719, 843, 604), (719, 621, 622, 843), (602, 844, 719, 603), (458, 459, 844, 602), (459, 460, 620, 844), (636, 845, 718, 637), (635, 717, 845, 636), (717, 653, 654, 845), (634, 846, 717, 635), (633, 716, 846, 634), (716, 651, 652, 846), (632, 847, 716, 633), (631, 715, 847, 632), (715, 649, 650, 847), (630, 848, 715, 631), (629, 714, 848, 630), (714, 647, 648, 848), (628, 849, 714, 629), (627, 713, 849, 628), (713, 645, 646, 849), (626, 850, 713, 627), (625, 712, 850, 626), (712, 643, 644, 850), (624, 851, 712, 625), (623, 711, 851, 624), (711, 641, 642, 851), (622, 852, 711, 623), (621, 710, 852, 622), (710, 639, 640, 852), (620, 853, 710, 621), (460, 461, 853, 620), (461, 462, 638, 853), (654, 854, 709, 655), (653, 708, 854, 654), (708, 671, 672, 854), (652, 855, 708, 653), (651, 707, 855, 652), (707, 669, 670, 855), (650, 856, 707, 651), (649, 706, 856, 650), (706, 667, 668, 856), (648, 857, 706, 649), (647, 705, 857, 648), (705, 665, 666, 857), (646, 858, 705, 647), (645, 704, 858, 646), (704, 663, 664, 858), (644, 859, 704, 645), (643, 703, 859, 644), (703, 661, 662, 859), (642, 860, 703, 643), (641, 702, 860, 642), (702, 659, 660, 860), (640, 861, 702, 641), (639, 701, 861, 640), (701, 657, 658, 861), (638, 862, 701, 639), (462, 463, 862, 638), (463, 464, 656, 862), (672, 863, 700, 673), (671, 699, 863, 672), (699, 689, 690, 863), (670, 864, 699, 671), (669, 698, 864, 670), (698, 687, 688, 864), (668, 865, 698, 669), (667, 697, 865, 668), (697, 685, 686, 865), (666, 866, 697, 667), (665, 696, 866, 666), (696, 683, 684, 866), (664, 867, 696, 665), (663, 695, 867, 664), (695, 681, 682, 867), (662, 868, 695, 663), (661, 694, 868, 662), (694, 679, 680, 868), (660, 869, 694, 661), (659, 693, 869, 660), (693, 677, 678, 869), (658, 870, 693, 659), (657, 692, 870, 658), (692, 675, 676, 870), (656, 871, 692, 657), (464, 465, 871, 656), (465, 466, 674, 871), (492, 872, 469, 470), (673, 700, 872, 492), (700, 691, 493, 872), (491, 873, 471, 472), (655, 709, 873, 491), (709, 673, 492, 873), (490, 874, 473, 474), (637, 718, 874, 490), (718, 655, 491, 874), (489, 875, 475, 476), (619, 727, 875, 489), (727, 637, 490, 875), (488, 876, 477, 478), (601, 736, 876, 488), (736, 619, 489, 876), (487, 877, 479, 480), (583, 745, 877, 487), (745, 601, 488, 877), (486, 878, 481, 482), (565, 754, 878, 486), (754, 583, 487, 878), (485, 879, 483, 484), (547, 763, 879, 485), (763, 565, 486, 879), (494, 880, 447, 448), (495, 772, 880, 494), (772, 547, 485, 880), (493, 881, 467, 468), (691, 781, 881, 493), (781, 529, 445, 881), (21, 124, 447, 484), (161, 31, 513, 512), (135, 14, 470, 469), (0, 125, 449, 442), (162, 32, 515, 514), (136, 15, 472, 471), (2, 152, 494, 448), (4, 126, 451, 450), (163, 33, 517, 516), (137, 16, 474, 473), (22, 153, 496, 495), (5, 127, 453, 452), (164, 34, 519, 518), (138, 17, 476, 475), (23, 154, 498, 497), (6, 128, 455, 454), (165, 35, 521, 520), (139, 18, 478, 477), (24, 155, 500, 499), (7, 129, 457, 456), (166, 36, 523, 522), (140, 19, 480, 479), (25, 156, 502, 501), (8, 130, 459, 458), (167, 37, 525, 524), (141, 20, 482, 481), (26, 157, 504, 503), (9, 131, 461, 460), (168, 38, 527, 526), (142, 21, 484, 483), (27, 158, 506, 505), (10, 132, 463, 462), (169, 39, 529, 528), (28, 159, 508, 507), (11, 133, 465, 464), (29, 160, 510, 509), (3, 134, 467, 446), (1, 161, 512, 444), (13, 135, 469, 468), (31, 162, 514, 513), (14, 136, 471, 470), (32, 163, 516, 515), (121, 0, 442, 441), (15, 137, 473, 472), (33, 164, 518, 517), (122, 1, 444, 443), (16, 138, 475, 474), (34, 165, 520, 519), (123, 3, 446, 445), (17, 139, 477, 476), (35, 166, 522, 521), (124, 2, 448, 447), (18, 140, 479, 478), (36, 167, 524, 523), (125, 4, 450, 449), (19, 141, 481, 480), (152, 22, 495, 494), (37, 168, 526, 525), (126, 5, 452, 451), (20, 142, 483, 482), (153, 23, 497, 496), (38, 169, 528, 527), (127, 6, 454, 453), (154, 24, 499, 498), (128, 7, 456, 455), (155, 25, 501, 500), (129, 8, 458, 457), (156, 26, 503, 502), (130, 9, 460, 459), (157, 27, 505, 504), (131, 10, 462, 461), (30, 121, 441, 511), (158, 28, 507, 506), (132, 11, 464, 463), (12, 122, 443, 466), (159, 29, 509, 508), (133, 12, 466, 465), (39, 123, 445, 529), (160, 30, 511, 510), (134, 13, 468, 467)])
me_plane_001.polygons.foreach_set('use_smooth', [True] * 880)
_uv = me_plane_001.uv_layers.new(name='UVMap')
_uv.uv.foreach_set('vector', [0.95, 0.95, 0.95, 1.0, 1.0, 1.0, 1.0, 0.95, 0.05, 0.95, 0.05, 1.0, 0.1, 1.0, 0.1, 0.95, 0.15, 0.95, 0.15, 1.0, 0.2, 1.0, 0.2, 0.95, 0.25, 0.95, 0.25, 1.0, 0.3, 1.0, 0.3, 0.95, 0.35, 0.95, 0.35, 1.0, 0.4, 1.0, 0.4, 0.95, 0.45, 0.95, 0.45, 1.0, 0.5, 1.0, 0.5, 0.95, 0.55, 0.95, 0.55, 1.0, 0.6, 1.0, 0.6, 0.95, 0.65, 0.95, 0.65, 1.0, 0.7, 1.0, 0.7, 0.95, 0.75, 0.95, 0.75, 1.0, 0.8, 1.0, 0.8, 0.95, 0.85, 0.95, 0.85, 1.0, 0.9, 1.0, 0.9, 0.95, 0.85, 0.05, 0.85, 0.1, 0.9, 0.1, 0.9, 0.05, 0.85, 0.15, 0.85, 0.2, 0.9, 0.2, 0.9, 0.15, 0.85, 0.25, 0.85, 0.3, 0.9, 0.3, 0.9, 0.25, 0.85, 0.35, 0.85, 0.4, 0.9, 0.4, 0.9, 0.35, 0.85, 0.45, 0.85, 0.5, 0.9, 0.5, 0.9, 0.45, 0.85, 0.55, 0.85, 0.6, 0.9, 0.6, 0.9, 0.55, 0.85, 0.65, 0.85, 0.7, 0.9, 0.7, 0.9, 0.65, 0.85, 0.75, 0.85, 0.8, 0.9, 0.8, 0.9, 0.75, 0.85, 0.85, 0.85, 0.9, 0.9, 0.9, 0.9, 0.85, 0.75, 0.05, 0.75, 0.1, 0.8, 0.1, 0.8, 0.05, 0.75, 0.15, 0.75, 0.2, 0.8, 0.2, 0.8, 0.15, 0.75, 0.25, 0.75, 0.3, 0.8, 0.3, 0.8, 0.25, 0.75, 0.35, 0.75, 0.4, 0.8, 0.4, 0.8, 0.35, 0.75, 0.45, 0.75, 0.5, 0.8, 0.5, 0.8, 0.45, 0.75, 0.55, 0.75, 0.6, 0.8, 0.6, 0.8, 0.55, 0.75, 0.65, 0.75, 0.7, 0.8, 0.7, 0.8, 0.65, 0.75, 0.75, 0.75, 0.8, 0.8, 0.8, 0.8, 0.75, 0.75, 0.85, 0.75, 0.9, 0.8, 0.9, 0.8, 0.85, 0.65, 0.05, 0.65, 0.1, 0.7, 0.1, 0.7, 0.05, 0.65, 0.15, 0.65, 0.2, 0.7, 0.2, 0.7, 0.15, 0.65, 0.25, 0.65, 0.3, 0.7, 0.3, 0.7, 0.25, 0.65, 0.35, 0.65, 0.4, 0.7, 0.4, 0.7, 0.35, 0.65, 0.45, 0.65, 0.5, 0.7, 0.5, 0.7, 0.45, 0.65, 0.55, 0.65, 0.6, 0.7, 0.6, 0.7, 0.55, 0.65, 0.65, 0.65, 0.7, 0.7, 0.7, 0.7, 0.65, 0.65, 0.75, 0.65, 0.8, 0.7, 0.8, 0.7, 0.75, 0.65, 0.85, 0.65, 0.9, 0.7, 0.9, 0.7, 0.85, 0.55, 0.05, 0.55, 0.1, 0.6, 0.1, 0.6, 0.05, 0.55, 0.15, 0.55, 0.2, 0.6, 0.2, 0.6, 0.15, 0.55, 0.25, 0.55, 0.3, 0.6, 0.3, 0.6, 0.25, 0.55, 0.35, 0.55, 0.4, 0.6, 0.4, 0.6, 0.35, 0.55, 0.45, 0.55, 0.5, 0.6, 0.5, 0.6, 0.45, 0.55, 0.55, 0.55, 0.6, 0.6, 0.6, 0.6, 0.55, 0.55, 0.65, 0.55, 0.7, 0.6, 0.7, 0.6, 0.65, 0.55, 0.75, 0.55, 0.8, 0.6, 0.8, 0.6, 0.75, 0.55, 0.85, 0.55, 0.9, 0.6, 0.9, 0.6, 0.85, 0.45, 0.05, 0.45, 0.1, 0.5, 0.1, 0.5, 0.05, 0.45, 0.15, 0.45, 0.2, 0.5, 0.2, 0.5, 0.15, 0.45, 0.25, 0.45, 0.3, 0.5, 0.3, 0.5, 0.25, 0.45, 0.35, 0.45, 0.4, 0.5, 0.4, 0.5, 0.35, 0.45, 0.45, 0.45, 0.5, 0.5, 0.5, 0.5, 0.45, 0.45, 0.55, 0.45, 0.6, 0.5, 0.6, 0.5, 0.55, 0.45, 0.65, 0.45, 0.7, 0.5, 0.7, 0.5, 0.65, 0.45, 0.75, 0.45, 0.8, 0.5, 0.8, 0.5, 0.75, 0.45, 0.85, 0.45, 0.9, 0.5, 0.9, 0.5, 0.85, 0.35, 0.05, 0.35, 0.1, 0.4, 0.1, 0.4, 0.05, 0.35, 0.15, 0.35, 0.2, 0.4, 0.2, 0.4, 0.15, 0.35, 0.25, 0.35, 0.3, 0.4, 0.3, 0.4, 0.25, 0.35, 0.35, 0.35, 0.4, 0.4, 0.4, 0.4, 0.35, 0.35, 0.45, 0.35, 0.5, 0.4, 0.5, 0.4, 0.45, 0.35, 0.55, 0.35, 0.6, 0.4, 0.6, 0.4, 0.55, 0.35, 0.65, 0.35, 0.7, 0.4, 0.7, 0.4, 0.65, 0.35, 0.75, 0.35, 0.8, 0.4, 0.8, 0.4, 0.75, 0.35, 0.85, 0.35, 0.9, 0.4, 0.9, 0.4, 0.85, 0.25, 0.05, 0.25, 0.1, 0.3, 0.1, 0.3, 0.05, 0.25, 0.15, 0.25, 0.2, 0.3, 0.2, 0.3, 0.15, 0.25, 0.25, 0.25, 0.3, 0.3, 0.3, 0.3, 0.25, 0.25, 0.35, 0.25, 0.4, 0.3, 0.4, 0.3, 0.35, 0.25, 0.45, 0.25, 0.5, 0.3, 0.5, 0.3, 0.45, 0.25, 0.55, 0.25, 0.6, 0.3, 0.6, 0.3, 0.55, 0.25, 0.65, 0.25, 0.7, 0.3, 0.7, 0.3, 0.65, 0.25, 0.75, 0.25, 0.8, 0.3, 0.8, 0.3, 0.75, 0.25, 0.85, 0.25, 0.9, 0.3, 0.9, 0.3, 0.85, 0.15, 0.05, 0.15, 0.1, 0.2, 0.1, 0.2, 0.05, 0.15, 0.15, 0.15, 0.2, 0.2, 0.2, 0.2, 0.15, 0.15, 0.25, 0.15, 0.3, 0.2, 0.3, 0.2, 0.25, 0.15, 0.35, 0.15, 0.4, 0.2, 0.4, 0.2, 0.35, 0.15, 0.45, 0.15, 0.5, 0.2, 0.5, 0.2, 0.45, 0.15, 0.55, 0.15, 0.6, 0.2, 0.6, 0.2, 0.55, 0.15, 0.65, 0.15, 0.7, 0.2, 0.7, 0.2, 0.65, 0.15, 0.75, 0.15, 0.8, 0.2, 0.8, 0.2, 0.75, 0.15, 0.85, 0.15, 0.9, 0.2, 0.9, 0.2, 0.85, 0.05, 0.05, 0.05, 0.1, 0.1, 0.1, 0.1, 0.05, 0.05, 0.15, 0.05, 0.2, 0.1, 0.2, 0.1, 0.15, 0.05, 0.25, 0.05, 0.3, 0.1, 0.3, 0.1, 0.25, 0.05, 0.35, 0.05, 0.4, 0.1, 0.4, 0.1, 0.35, 0.05, 0.45, 0.05, 0.5, 0.1, 0.5, 0.1, 0.45, 0.05, 0.55, 0.05, 0.6, 0.1, 0.6, 0.1, 0.55, 0.05, 0.65, 0.05, 0.7, 0.1, 0.7, 0.1, 0.65, 0.05, 0.75, 0.05, 0.8, 0.1, 0.8, 0.1, 0.75, 0.05, 0.85, 0.05, 0.9, 0.1, 0.9, 0.1, 0.85, 0.95, 0.05, 0.95, 0.1, 1.0, 0.1, 1.0, 0.05, 0.95, 0.15, 0.95, 0.2, 1.0, 0.2, 1.0, 0.15, 0.95, 0.25, 0.95, 0.3, 1.0, 0.3, 1.0, 0.25, 0.95, 0.35, 0.95, 0.4, 1.0, 0.4, 1.0, 0.35, 0.95, 0.45, 0.95, 0.5, 1.0, 0.5, 1.0, 0.45, 0.95, 0.55, 0.95, 0.6, 1.0, 0.6, 1.0, 0.55, 0.95, 0.65, 0.95, 0.7, 1.0, 0.7, 1.0, 0.65, 0.95, 0.75, 0.95, 0.8, 1.0, 0.8, 1.0, 0.75, 0.95, 0.85, 0.95, 0.9, 1.0, 0.9, 1.0, 0.85, 0.9, 0.85, 0.9, 0.9, 0.95, 0.9, 0.95, 0.85, 0.9, 0.8, 0.9, 0.85, 0.95, 0.85, 0.95, 0.8, 0.95, 0.8, 0.95, 0.85, 1.0, 0.85, 1.0, 0.8, 0.9, 0.75, 0.9, 0.8, 0.95, 0.8, 0.95, 0.75, 0.9, 0.7, 0.9, 0.75, 0.95, 0.75, 0.95, 0.7, 0.95, 0.7, 0.95, 0.75, 1.0, 0.75, 1.0, 0.7, 0.9, 0.65, 0.9, 0.7, 0.95, 0.7, 0.95, 0.65, 0.9, 0.6, 0.9, 0.65, 0.95, 0.65, 0.95, 0.6, 0.95, 0.6, 0.95, 0.65, 1.0, 0.65, 1.0, 0.6, 0.9, 0.55, 0.9, 0.6, 0.95, 0.6, 0.95, 0.55, 0.9, 0.5, 0.9, 0.55, 0.95, 0.55, 0.95, 0.5, 0.95, 0.5, 0.95, 0.55, 1.0, 0.55, 1.0, 0.5, 0.9, 0.45, 0.9, 0.5, 0.95, 0.5, 0.95, 0.45, 0.9, 0.4, 0.9, 0.45, 0.95, 0.45, 0.95, 0.4, 0.95, 0.4, 0.95, 0.45, 1.0, 0.45, 1.0, 0.4, 0.9, 0.35, 0.9, 0.4, 0.95, 0.4, 0.95, 0.35, 0.9, 0.3, 0.9, 0.35, 0.95, 0.35, 0.95, 0.3, 0.95, 0.3, 0.95, 0.35, 1.0, 0.35, 1.0, 0.3, 0.9, 0.25, 0.9, 0.3, 0.95, 0.3, 0.95, 0.25, 0.9, 0.2, 0.9, 0.25, 0.95, 0.25, 0.95, 0.2, 0.95, 0.2, 0.95, 0.25, 1.0, 0.25, 1.0, 0.2, 0.9, 0.15, 0.9, 0.2, 0.95, 0.2, 0.95, 0.15, 0.9, 0.1, 0.9, 0.15, 0.95, 0.15, 0.95, 0.1, 0.95, 0.1, 0.95, 0.15, 1.0, 0.15, 1.0, 0.1, 0.9, 0.05, 0.9, 0.1, 0.95, 0.1, 0.95, 0.05, 0.9, 0.0, 0.9, 0.05, 0.95, 0.05, 0.95, 0.0, 0.95, 0.0, 0.95, 0.05, 1.0, 0.05, 1.0, 0.0, 0.0, 0.85, 0.0, 0.9, 0.05, 0.9, 0.05, 0.85, 0.0, 0.8, 0.0, 0.85, 0.05, 0.85, 0.05, 0.8, 0.05, 0.8, 0.05, 0.85, 0.1, 0.85, 0.1, 0.8, 0.0, 0.75, 0.0, 0.8, 0.05, 0.8, 0.05, 0.75, 0.0, 0.7, 0.0, 0.75, 0.05, 0.75, 0.05, 0.7, 0.05, 0.7, 0.05, 0.75, 0.1, 0.75, 0.1, 0.7, 0.0, 0.65, 0.0, 0.7, 0.05, 0.7, 0.05, 0.65, 0.0, 0.6, 0.0, 0.65, 0.05, 0.65, 0.05, 0.6, 0.05, 0.6, 0.05, 0.65, 0.1, 0.65, 0.1, 0.6, 0.0, 0.55, 0.0, 0.6, 0.05, 0.6, 0.05, 0.55, 0.0, 0.5, 0.0, 0.55, 0.05, 0.55, 0.05, 0.5, 0.05, 0.5, 0.05, 0.55, 0.1, 0.55, 0.1, 0.5, 0.0, 0.45, 0.0, 0.5, 0.05, 0.5, 0.05, 0.45, 0.0, 0.4, 0.0, 0.45, 0.05, 0.45, 0.05, 0.4, 0.05, 0.4, 0.05, 0.45, 0.1, 0.45, 0.1, 0.4, 0.0, 0.35, 0.0, 0.4, 0.05, 0.4, 0.05, 0.35, 0.0, 0.3, 0.0, 0.35, 0.05, 0.35, 0.05, 0.3, 0.05, 0.3, 0.05, 0.35, 0.1, 0.35, 0.1, 0.3, 0.0, 0.25, 0.0, 0.3, 0.05, 0.3, 0.05, 0.25, 0.0, 0.2, 0.0, 0.25, 0.05, 0.25, 0.05, 0.2, 0.05, 0.2, 0.05, 0.25, 0.1, 0.25, 0.1, 0.2, 0.0, 0.15, 0.0, 0.2, 0.05, 0.2, 0.05, 0.15, 0.0, 0.1, 0.0, 0.15, 0.05, 0.15, 0.05, 0.1, 0.05, 0.1, 0.05, 0.15, 0.1, 0.15, 0.1, 0.1, 0.0, 0.05, 0.0, 0.1, 0.05, 0.1, 0.05, 0.05, 0.0, 0.0, 0.0, 0.05, 0.05, 0.05, 0.05, 0.0, 0.05, 0.0, 0.05, 0.05, 0.1, 0.05, 0.1, 0.0, 0.1, 0.85, 0.1, 0.9, 0.15, 0.9, 0.15, 0.85, 0.1, 0.8, 0.1, 0.85, 0.15, 0.85, 0.15, 0.8, 0.15, 0.8, 0.15, 0.85, 0.2, 0.85, 0.2, 0.8, 0.1, 0.75, 0.1, 0.8, 0.15, 0.8, 0.15, 0.75, 0.1, 0.7, 0.1, 0.75, 0.15, 0.75, 0.15, 0.7, 0.15, 0.7, 0.15, 0.75, 0.2, 0.75, 0.2, 0.7, 0.1, 0.65, 0.1, 0.7, 0.15, 0.7, 0.15, 0.65, 0.1, 0.6, 0.1, 0.65, 0.15, 0.65, 0.15, 0.6, 0.15, 0.6, 0.15, 0.65, 0.2, 0.65, 0.2, 0.6, 0.1, 0.55, 0.1, 0.6, 0.15, 0.6, 0.15, 0.55, 0.1, 0.5, 0.1, 0.55, 0.15, 0.55, 0.15, 0.5, 0.15, 0.5, 0.15, 0.55, 0.2, 0.55, 0.2, 0.5, 0.1, 0.45, 0.1, 0.5, 0.15, 0.5, 0.15, 0.45, 0.1, 0.4, 0.1, 0.45, 0.15, 0.45, 0.15, 0.4, 0.15, 0.4, 0.15, 0.45, 0.2, 0.45, 0.2, 0.4, 0.1, 0.35, 0.1, 0.4, 0.15, 0.4, 0.15, 0.35, 0.1, 0.3, 0.1, 0.35, 0.15, 0.35, 0.15, 0.3, 0.15, 0.3, 0.15, 0.35, 0.2, 0.35, 0.2, 0.3, 0.1, 0.25, 0.1, 0.3, 0.15, 0.3, 0.15, 0.25, 0.1, 0.2, 0.1, 0.25, 0.15, 0.25, 0.15, 0.2, 0.15, 0.2, 0.15, 0.25, 0.2, 0.25, 0.2, 0.2, 0.1, 0.15, 0.1, 0.2, 0.15, 0.2, 0.15, 0.15, 0.1, 0.1, 0.1, 0.15, 0.15, 0.15, 0.15, 0.1, 0.15, 0.1, 0.15, 0.15, 0.2, 0.15, 0.2, 0.1, 0.1, 0.05, 0.1, 0.1, 0.15, 0.1, 0.15, 0.05, 0.1, 0.0, 0.1, 0.05, 0.15, 0.05, 0.15, 0.0, 0.15, 0.0, 0.15, 0.05, 0.2, 0.05, 0.2, 0.0, 0.2, 0.85, 0.2, 0.9, 0.25, 0.9, 0.25, 0.85, 0.2, 0.8, 0.2, 0.85, 0.25, 0.85, 0.25, 0.8, 0.25, 0.8, 0.25, 0.85, 0.3, 0.85, 0.3, 0.8, 0.2, 0.75, 0.2, 0.8, 0.25, 0.8, 0.25, 0.75, 0.2, 0.7, 0.2, 0.75, 0.25, 0.75, 0.25, 0.7, 0.25, 0.7, 0.25, 0.75, 0.3, 0.75, 0.3, 0.7, 0.2, 0.65, 0.2, 0.7, 0.25, 0.7, 0.25, 0.65, 0.2, 0.6, 0.2, 0.65, 0.25, 0.65, 0.25, 0.6, 0.25, 0.6, 0.25, 0.65, 0.3, 0.65, 0.3, 0.6, 0.2, 0.55, 0.2, 0.6, 0.25, 0.6, 0.25, 0.55, 0.2, 0.5, 0.2, 0.55, 0.25, 0.55, 0.25, 0.5, 0.25, 0.5, 0.25, 0.55, 0.3, 0.55, 0.3, 0.5, 0.2, 0.45, 0.2, 0.5, 0.25, 0.5, 0.25, 0.45, 0.2, 0.4, 0.2, 0.45, 0.25, 0.45, 0.25, 0.4, 0.25, 0.4, 0.25, 0.45, 0.3, 0.45, 0.3, 0.4, 0.2, 0.35, 0.2, 0.4, 0.25, 0.4, 0.25, 0.35, 0.2, 0.3, 0.2, 0.35, 0.25, 0.35, 0.25, 0.3, 0.25, 0.3, 0.25, 0.35, 0.3, 0.35, 0.3, 0.3, 0.2, 0.25, 0.2, 0.3, 0.25, 0.3, 0.25, 0.25, 0.2, 0.2, 0.2, 0.25, 0.25, 0.25, 0.25, 0.2, 0.25, 0.2, 0.25, 0.25, 0.3, 0.25, 0.3, 0.2, 0.2, 0.15, 0.2, 0.2, 0.25, 0.2, 0.25, 0.15, 0.2, 0.1, 0.2, 0.15, 0.25, 0.15, 0.25, 0.1, 0.25, 0.1, 0.25, 0.15, 0.3, 0.15, 0.3, 0.1, 0.2, 0.05, 0.2, 0.1, 0.25, 0.1, 0.25, 0.05, 0.2, 0.0, 0.2, 0.05, 0.25, 0.05, 0.25, 0.0, 0.25, 0.0, 0.25, 0.05, 0.3, 0.05, 0.3, 0.0, 0.3, 0.85, 0.3, 0.9, 0.35, 0.9, 0.35, 0.85, 0.3, 0.8, 0.3, 0.85, 0.35, 0.85, 0.35, 0.8, 0.35, 0.8, 0.35, 0.85, 0.4, 0.85, 0.4, 0.8, 0.3, 0.75, 0.3, 0.8, 0.35, 0.8, 0.35, 0.75, 0.3, 0.7, 0.3, 0.75, 0.35, 0.75, 0.35, 0.7, 0.35, 0.7, 0.35, 0.75, 0.4, 0.75, 0.4, 0.7, 0.3, 0.65, 0.3, 0.7, 0.35, 0.7, 0.35, 0.65, 0.3, 0.6, 0.3, 0.65, 0.35, 0.65, 0.35, 0.6, 0.35, 0.6, 0.35, 0.65, 0.4, 0.65, 0.4, 0.6, 0.3, 0.55, 0.3, 0.6, 0.35, 0.6, 0.35, 0.55, 0.3, 0.5, 0.3, 0.55, 0.35, 0.55, 0.35, 0.5, 0.35, 0.5, 0.35, 0.55, 0.4, 0.55, 0.4, 0.5, 0.3, 0.45, 0.3, 0.5, 0.35, 0.5, 0.35, 0.45, 0.3, 0.4, 0.3, 0.45, 0.35, 0.45, 0.35, 0.4, 0.35, 0.4, 0.35, 0.45, 0.4, 0.45, 0.4, 0.4, 0.3, 0.35, 0.3, 0.4, 0.35, 0.4, 0.35, 0.35, 0.3, 0.3, 0.3, 0.35, 0.35, 0.35, 0.35, 0.3, 0.35, 0.3, 0.35, 0.35, 0.4, 0.35, 0.4, 0.3, 0.3, 0.25, 0.3, 0.3, 0.35, 0.3, 0.35, 0.25, 0.3, 0.2, 0.3, 0.25, 0.35, 0.25, 0.35, 0.2, 0.35, 0.2, 0.35, 0.25, 0.4, 0.25, 0.4, 0.2, 0.3, 0.15, 0.3, 0.2, 0.35, 0.2, 0.35, 0.15, 0.3, 0.1, 0.3, 0.15, 0.35, 0.15, 0.35, 0.1, 0.35, 0.1, 0.35, 0.15, 0.4, 0.15, 0.4, 0.1, 0.3, 0.05, 0.3, 0.1, 0.35, 0.1, 0.35, 0.05, 0.3, 0.0, 0.3, 0.05, 0.35, 0.05, 0.35, 0.0, 0.35, 0.0, 0.35, 0.05, 0.4, 0.05, 0.4, 0.0, 0.4, 0.85, 0.4, 0.9, 0.45, 0.9, 0.45, 0.85, 0.4, 0.8, 0.4, 0.85, 0.45, 0.85, 0.45, 0.8, 0.45, 0.8, 0.45, 0.85, 0.5, 0.85, 0.5, 0.8, 0.4, 0.75, 0.4, 0.8, 0.45, 0.8, 0.45, 0.75, 0.4, 0.7, 0.4, 0.75, 0.45, 0.75, 0.45, 0.7, 0.45, 0.7, 0.45, 0.75, 0.5, 0.75, 0.5, 0.7, 0.4, 0.65, 0.4, 0.7, 0.45, 0.7, 0.45, 0.65, 0.4, 0.6, 0.4, 0.65, 0.45, 0.65, 0.45, 0.6, 0.45, 0.6, 0.45, 0.65, 0.5, 0.65, 0.5, 0.6, 0.4, 0.55, 0.4, 0.6, 0.45, 0.6, 0.45, 0.55, 0.4, 0.5, 0.4, 0.55, 0.45, 0.55, 0.45, 0.5, 0.45, 0.5, 0.45, 0.55, 0.5, 0.55, 0.5, 0.5, 0.4, 0.45, 0.4, 0.5, 0.45, 0.5, 0.45, 0.45, 0.4, 0.4, 0.4, 0.45, 0.45, 0.45, 0.45, 0.4, 0.45, 0.4, 0.45, 0.45, 0.5, 0.45, 0.5, 0.4, 0.4, 0.35, 0.4, 0.4, 0.45, 0.4, 0.45, 0.35, 0.4, 0.3, 0.4, 0.35, 0.45, 0.35, 0.45, 0.3, 0.45, 0.3, 0.45, 0.35, 0.5, 0.35, 0.5, 0.3, 0.4, 0.25, 0.4, 0.3, 0.45, 0.3, 0.45, 0.25, 0.4, 0.2, 0.4, 0.25, 0.45, 0.25, 0.45, 0.2, 0.45, 0.2, 0.45, 0.25, 0.5, 0.25, 0.5, 0.2, 0.4, 0.15, 0.4, 0.2, 0.45, 0.2, 0.45, 0.15, 0.4, 0.1, 0.4, 0.15, 0.45, 0.15, 0.45, 0.1, 0.45, 0.1, 0.45, 0.15, 0.5, 0.15, 0.5, 0.1, 0.4, 0.05, 0.4, 0.1, 0.45, 0.1, 0.45, 0.05, 0.4, 0.0, 0.4, 0.05, 0.45, 0.05, 0.45, 0.0, 0.45, 0.0, 0.45, 0.05, 0.5, 0.05, 0.5, 0.0, 0.5, 0.85, 0.5, 0.9, 0.55, 0.9, 0.55, 0.85, 0.5, 0.8, 0.5, 0.85, 0.55, 0.85, 0.55, 0.8, 0.55, 0.8, 0.55, 0.85, 0.6, 0.85, 0.6, 0.8, 0.5, 0.75, 0.5, 0.8, 0.55, 0.8, 0.55, 0.75, 0.5, 0.7, 0.5, 0.75, 0.55, 0.75, 0.55, 0.7, 0.55, 0.7, 0.55, 0.75, 0.6, 0.75, 0.6, 0.7, 0.5, 0.65, 0.5, 0.7, 0.55, 0.7, 0.55, 0.65, 0.5, 0.6, 0.5, 0.65, 0.55, 0.65, 0.55, 0.6, 0.55, 0.6, 0.55, 0.65, 0.6, 0.65, 0.6, 0.6, 0.5, 0.55, 0.5, 0.6, 0.55, 0.6, 0.55, 0.55, 0.5, 0.5, 0.5, 0.55, 0.55, 0.55, 0.55, 0.5, 0.55, 0.5, 0.55, 0.55, 0.6, 0.55, 0.6, 0.5, 0.5, 0.45, 0.5, 0.5, 0.55, 0.5, 0.55, 0.45, 0.5, 0.4, 0.5, 0.45, 0.55, 0.45, 0.55, 0.4, 0.55, 0.4, 0.55, 0.45, 0.6, 0.45, 0.6, 0.4, 0.5, 0.35, 0.5, 0.4, 0.55, 0.4, 0.55, 0.35, 0.5, 0.3, 0.5, 0.35, 0.55, 0.35, 0.55, 0.3, 0.55, 0.3, 0.55, 0.35, 0.6, 0.35, 0.6, 0.3, 0.5, 0.25, 0.5, 0.3, 0.55, 0.3, 0.55, 0.25, 0.5, 0.2, 0.5, 0.25, 0.55, 0.25, 0.55, 0.2, 0.55, 0.2, 0.55, 0.25, 0.6, 0.25, 0.6, 0.2, 0.5, 0.15, 0.5, 0.2, 0.55, 0.2, 0.55, 0.15, 0.5, 0.1, 0.5, 0.15, 0.55, 0.15, 0.55, 0.1, 0.55, 0.1, 0.55, 0.15, 0.6, 0.15, 0.6, 0.1, 0.5, 0.05, 0.5, 0.1, 0.55, 0.1, 0.55, 0.05, 0.5, 0.0, 0.5, 0.05, 0.55, 0.05, 0.55, 0.0, 0.55, 0.0, 0.55, 0.05, 0.6, 0.05, 0.6, 0.0, 0.6, 0.85, 0.6, 0.9, 0.65, 0.9, 0.65, 0.85, 0.6, 0.8, 0.6, 0.85, 0.65, 0.85, 0.65, 0.8, 0.65, 0.8, 0.65, 0.85, 0.7, 0.85, 0.7, 0.8, 0.6, 0.75, 0.6, 0.8, 0.65, 0.8, 0.65, 0.75, 0.6, 0.7, 0.6, 0.75, 0.65, 0.75, 0.65, 0.7, 0.65, 0.7, 0.65, 0.75, 0.7, 0.75, 0.7, 0.7, 0.6, 0.65, 0.6, 0.7, 0.65, 0.7, 0.65, 0.65, 0.6, 0.6, 0.6, 0.65, 0.65, 0.65, 0.65, 0.6, 0.65, 0.6, 0.65, 0.65, 0.7, 0.65, 0.7, 0.6, 0.6, 0.55, 0.6, 0.6, 0.65, 0.6, 0.65, 0.55, 0.6, 0.5, 0.6, 0.55, 0.65, 0.55, 0.65, 0.5, 0.65, 0.5, 0.65, 0.55, 0.7, 0.55, 0.7, 0.5, 0.6, 0.45, 0.6, 0.5, 0.65, 0.5, 0.65, 0.45, 0.6, 0.4, 0.6, 0.45, 0.65, 0.45, 0.65, 0.4, 0.65, 0.4, 0.65, 0.45, 0.7, 0.45, 0.7, 0.4, 0.6, 0.35, 0.6, 0.4, 0.65, 0.4, 0.65, 0.35, 0.6, 0.3, 0.6, 0.35, 0.65, 0.35, 0.65, 0.3, 0.65, 0.3, 0.65, 0.35, 0.7, 0.35, 0.7, 0.3, 0.6, 0.25, 0.6, 0.3, 0.65, 0.3, 0.65, 0.25, 0.6, 0.2, 0.6, 0.25, 0.65, 0.25, 0.65, 0.2, 0.65, 0.2, 0.65, 0.25, 0.7, 0.25, 0.7, 0.2, 0.6, 0.15, 0.6, 0.2, 0.65, 0.2, 0.65, 0.15, 0.6, 0.1, 0.6, 0.15, 0.65, 0.15, 0.65, 0.1, 0.65, 0.1, 0.65, 0.15, 0.7, 0.15, 0.7, 0.1, 0.6, 0.05, 0.6, 0.1, 0.65, 0.1, 0.65, 0.05, 0.6, 0.0, 0.6, 0.05, 0.65, 0.05, 0.65, 0.0, 0.65, 0.0, 0.65, 0.05, 0.7, 0.05, 0.7, 0.0, 0.7, 0.85, 0.7, 0.9, 0.75, 0.9, 0.75, 0.85, 0.7, 0.8, 0.7, 0.85, 0.75, 0.85, 0.75, 0.8, 0.75, 0.8, 0.75, 0.85, 0.8, 0.85, 0.8, 0.8, 0.7, 0.75, 0.7, 0.8, 0.75, 0.8, 0.75, 0.75, 0.7, 0.7, 0.7, 0.75, 0.75, 0.75, 0.75, 0.7, 0.75, 0.7, 0.75, 0.75, 0.8, 0.75, 0.8, 0.7, 0.7, 0.65, 0.7, 0.7, 0.75, 0.7, 0.75, 0.65, 0.7, 0.6, 0.7, 0.65, 0.75, 0.65, 0.75, 0.6, 0.75, 0.6, 0.75, 0.65, 0.8, 0.65, 0.8, 0.6, 0.7, 0.55, 0.7, 0.6, 0.75, 0.6, 0.75, 0.55, 0.7, 0.5, 0.7, 0.55, 0.75, 0.55, 0.75, 0.5, 0.75, 0.5, 0.75, 0.55, 0.8, 0.55, 0.8, 0.5, 0.7, 0.45, 0.7, 0.5, 0.75, 0.5, 0.75, 0.45, 0.7, 0.4, 0.7, 0.45, 0.75, 0.45, 0.75, 0.4, 0.75, 0.4, 0.75, 0.45, 0.8, 0.45, 0.8, 0.4, 0.7, 0.35, 0.7, 0.4, 0.75, 0.4, 0.75, 0.35, 0.7, 0.3, 0.7, 0.35, 0.75, 0.35, 0.75, 0.3, 0.75, 0.3, 0.75, 0.35, 0.8, 0.35, 0.8, 0.3, 0.7, 0.25, 0.7, 0.3, 0.75, 0.3, 0.75, 0.25, 0.7, 0.2, 0.7, 0.25, 0.75, 0.25, 0.75, 0.2, 0.75, 0.2, 0.75, 0.25, 0.8, 0.25, 0.8, 0.2, 0.7, 0.15, 0.7, 0.2, 0.75, 0.2, 0.75, 0.15, 0.7, 0.1, 0.7, 0.15, 0.75, 0.15, 0.75, 0.1, 0.75, 0.1, 0.75, 0.15, 0.8, 0.15, 0.8, 0.1, 0.7, 0.05, 0.7, 0.1, 0.75, 0.1, 0.75, 0.05, 0.7, 0.0, 0.7, 0.05, 0.75, 0.05, 0.75, 0.0, 0.75, 0.0, 0.75, 0.05, 0.8, 0.05, 0.8, 0.0, 0.8, 0.85, 0.8, 0.9, 0.85, 0.9, 0.85, 0.85, 0.8, 0.8, 0.8, 0.85, 0.85, 0.85, 0.85, 0.8, 0.85, 0.8, 0.85, 0.85, 0.9, 0.85, 0.9, 0.8, 0.8, 0.75, 0.8, 0.8, 0.85, 0.8, 0.85, 0.75, 0.8, 0.7, 0.8, 0.75, 0.85, 0.75, 0.85, 0.7, 0.85, 0.7, 0.85, 0.75, 0.9, 0.75, 0.9, 0.7, 0.8, 0.65, 0.8, 0.7, 0.85, 0.7, 0.85, 0.65, 0.8, 0.6, 0.8, 0.65, 0.85, 0.65, 0.85, 0.6, 0.85, 0.6, 0.85, 0.65, 0.9, 0.65, 0.9, 0.6, 0.8, 0.55, 0.8, 0.6, 0.85, 0.6, 0.85, 0.55, 0.8, 0.5, 0.8, 0.55, 0.85, 0.55, 0.85, 0.5, 0.85, 0.5, 0.85, 0.55, 0.9, 0.55, 0.9, 0.5, 0.8, 0.45, 0.8, 0.5, 0.85, 0.5, 0.85, 0.45, 0.8, 0.4, 0.8, 0.45, 0.85, 0.45, 0.85, 0.4, 0.85, 0.4, 0.85, 0.45, 0.9, 0.45, 0.9, 0.4, 0.8, 0.35, 0.8, 0.4, 0.85, 0.4, 0.85, 0.35, 0.8, 0.3, 0.8, 0.35, 0.85, 0.35, 0.85, 0.3, 0.85, 0.3, 0.85, 0.35, 0.9, 0.35, 0.9, 0.3, 0.8, 0.25, 0.8, 0.3, 0.85, 0.3, 0.85, 0.25, 0.8, 0.2, 0.8, 0.25, 0.85, 0.25, 0.85, 0.2, 0.85, 0.2, 0.85, 0.25, 0.9, 0.25, 0.9, 0.2, 0.8, 0.15, 0.8, 0.2, 0.85, 0.2, 0.85, 0.15, 0.8, 0.1, 0.8, 0.15, 0.85, 0.15, 0.85, 0.1, 0.85, 0.1, 0.85, 0.15, 0.9, 0.15, 0.9, 0.1, 0.8, 0.05, 0.8, 0.1, 0.85, 0.1, 0.85, 0.05, 0.8, 0.0, 0.8, 0.05, 0.85, 0.05, 0.85, 0.0, 0.85, 0.0, 0.85, 0.05, 0.9, 0.05, 0.9, 0.0, 0.8, 0.95, 0.8, 1.0, 0.85, 1.0, 0.85, 0.95, 0.8, 0.9, 0.8, 0.95, 0.85, 0.95, 0.85, 0.9, 0.85, 0.9, 0.85, 0.95, 0.9, 0.95, 0.9, 0.9, 0.7, 0.95, 0.7, 1.0, 0.75, 1.0, 0.75, 0.95, 0.7, 0.9, 0.7, 0.95, 0.75, 0.95, 0.75, 0.9, 0.75, 0.9, 0.75, 0.95, 0.8, 0.95, 0.8, 0.9, 0.6, 0.95, 0.6, 1.0, 0.65, 1.0, 0.65, 0.95, 0.6, 0.9, 0.6, 0.95, 0.65, 0.95, 0.65, 0.9, 0.65, 0.9, 0.65, 0.95, 0.7, 0.95, 0.7, 0.9, 0.5, 0.95, 0.5, 1.0, 0.55, 1.0, 0.55, 0.95, 0.5, 0.9, 0.5, 0.95, 0.55, 0.95, 0.55, 0.9, 0.55, 0.9, 0.55, 0.95, 0.6, 0.95, 0.6, 0.9, 0.4, 0.95, 0.4, 1.0, 0.45, 1.0, 0.45, 0.95, 0.4, 0.9, 0.4, 0.95, 0.45, 0.95, 0.45, 0.9, 0.45, 0.9, 0.45, 0.95, 0.5, 0.95, 0.5, 0.9, 0.3, 0.95, 0.3, 1.0, 0.35, 1.0, 0.35, 0.95, 0.3, 0.9, 0.3, 0.95, 0.35, 0.95, 0.35, 0.9, 0.35, 0.9, 0.35, 0.95, 0.4, 0.95, 0.4, 0.9, 0.2, 0.95, 0.2, 1.0, 0.25, 1.0, 0.25, 0.95, 0.2, 0.9, 0.2, 0.95, 0.25, 0.95, 0.25, 0.9, 0.25, 0.9, 0.25, 0.95, 0.3, 0.95, 0.3, 0.9, 0.1, 0.95, 0.1, 1.0, 0.15, 1.0, 0.15, 0.95, 0.1, 0.9, 0.1, 0.95, 0.15, 0.95, 0.15, 0.9, 0.15, 0.9, 0.15, 0.95, 0.2, 0.95, 0.2, 0.9, 0.0, 0.95, 0.0, 1.0, 0.05, 1.0, 0.05, 0.95, 0.0, 0.9, 0.0, 0.95, 0.05, 0.95, 0.05, 0.9, 0.05, 0.9, 0.05, 0.95, 0.1, 0.95, 0.1, 0.9, 0.9, 0.95, 0.9, 1.0, 0.95, 1.0, 0.95, 0.95, 0.9, 0.9, 0.9, 0.95, 0.95, 0.95, 0.95, 0.9, 0.95, 0.9, 0.95, 0.95, 1.0, 0.95, 1.0, 0.9, 0.95, 0.95, 1.0, 0.95, 1.0, 1.0, 0.95, 1.0, 0.05, 0.95, 0.1, 0.95, 0.1, 1.0, 0.05, 1.0, 0.15, 0.95, 0.2, 0.95, 0.2, 1.0, 0.15, 1.0, 0.25, 0.95, 0.3, 0.95, 0.3, 1.0, 0.25, 1.0, 0.35, 0.95, 0.4, 0.95, 0.4, 1.0, 0.35, 1.0, 0.45, 0.95, 0.5, 0.95, 0.5, 1.0, 0.45, 1.0, 0.55, 0.95, 0.6, 0.95, 0.6, 1.0, 0.55, 1.0, 0.65, 0.95, 0.7, 0.95, 0.7, 1.0, 0.65, 1.0, 0.75, 0.95, 0.8, 0.95, 0.8, 1.0, 0.75, 1.0, 0.85, 0.95, 0.9, 0.95, 0.9, 1.0, 0.85, 1.0, 0.85, 0.05, 0.9, 0.05, 0.9, 0.1, 0.85, 0.1, 0.85, 0.15, 0.9, 0.15, 0.9, 0.2, 0.85, 0.2, 0.85, 0.25, 0.9, 0.25, 0.9, 0.3, 0.85, 0.3, 0.85, 0.35, 0.9, 0.35, 0.9, 0.4, 0.85, 0.4, 0.85, 0.45, 0.9, 0.45, 0.9, 0.5, 0.85, 0.5, 0.85, 0.55, 0.9, 0.55, 0.9, 0.6, 0.85, 0.6, 0.85, 0.65, 0.9, 0.65, 0.9, 0.7, 0.85, 0.7, 0.85, 0.75, 0.9, 0.75, 0.9, 0.8, 0.85, 0.8, 0.85, 0.85, 0.9, 0.85, 0.9, 0.9, 0.85, 0.9, 0.75, 0.05, 0.8, 0.05, 0.8, 0.1, 0.75, 0.1, 0.75, 0.15, 0.8, 0.15, 0.8, 0.2, 0.75, 0.2, 0.75, 0.25, 0.8, 0.25, 0.8, 0.3, 0.75, 0.3, 0.75, 0.35, 0.8, 0.35, 0.8, 0.4, 0.75, 0.4, 0.75, 0.45, 0.8, 0.45, 0.8, 0.5, 0.75, 0.5, 0.75, 0.55, 0.8, 0.55, 0.8, 0.6, 0.75, 0.6, 0.75, 0.65, 0.8, 0.65, 0.8, 0.7, 0.75, 0.7, 0.75, 0.75, 0.8, 0.75, 0.8, 0.8, 0.75, 0.8, 0.75, 0.85, 0.8, 0.85, 0.8, 0.9, 0.75, 0.9, 0.65, 0.05, 0.7, 0.05, 0.7, 0.1, 0.65, 0.1, 0.65, 0.15, 0.7, 0.15, 0.7, 0.2, 0.65, 0.2, 0.65, 0.25, 0.7, 0.25, 0.7, 0.3, 0.65, 0.3, 0.65, 0.35, 0.7, 0.35, 0.7, 0.4, 0.65, 0.4, 0.65, 0.45, 0.7, 0.45, 0.7, 0.5, 0.65, 0.5, 0.65, 0.55, 0.7, 0.55, 0.7, 0.6, 0.65, 0.6, 0.65, 0.65, 0.7, 0.65, 0.7, 0.7, 0.65, 0.7, 0.65, 0.75, 0.7, 0.75, 0.7, 0.8, 0.65, 0.8, 0.65, 0.85, 0.7, 0.85, 0.7, 0.9, 0.65, 0.9, 0.55, 0.05, 0.6, 0.05, 0.6, 0.1, 0.55, 0.1, 0.55, 0.15, 0.6, 0.15, 0.6, 0.2, 0.55, 0.2, 0.55, 0.25, 0.6, 0.25, 0.6, 0.3, 0.55, 0.3, 0.55, 0.35, 0.6, 0.35, 0.6, 0.4, 0.55, 0.4, 0.55, 0.45, 0.6, 0.45, 0.6, 0.5, 0.55, 0.5, 0.55, 0.55, 0.6, 0.55, 0.6, 0.6, 0.55, 0.6, 0.55, 0.65, 0.6, 0.65, 0.6, 0.7, 0.55, 0.7, 0.55, 0.75, 0.6, 0.75, 0.6, 0.8, 0.55, 0.8, 0.55, 0.85, 0.6, 0.85, 0.6, 0.9, 0.55, 0.9, 0.45, 0.05, 0.5, 0.05, 0.5, 0.1, 0.45, 0.1, 0.45, 0.15, 0.5, 0.15, 0.5, 0.2, 0.45, 0.2, 0.45, 0.25, 0.5, 0.25, 0.5, 0.3, 0.45, 0.3, 0.45, 0.35, 0.5, 0.35, 0.5, 0.4, 0.45, 0.4, 0.45, 0.45, 0.5, 0.45, 0.5, 0.5, 0.45, 0.5, 0.45, 0.55, 0.5, 0.55, 0.5, 0.6, 0.45, 0.6, 0.45, 0.65, 0.5, 0.65, 0.5, 0.7, 0.45, 0.7, 0.45, 0.75, 0.5, 0.75, 0.5, 0.8, 0.45, 0.8, 0.45, 0.85, 0.5, 0.85, 0.5, 0.9, 0.45, 0.9, 0.35, 0.05, 0.4, 0.05, 0.4, 0.1, 0.35, 0.1, 0.35, 0.15, 0.4, 0.15, 0.4, 0.2, 0.35, 0.2, 0.35, 0.25, 0.4, 0.25, 0.4, 0.3, 0.35, 0.3, 0.35, 0.35, 0.4, 0.35, 0.4, 0.4, 0.35, 0.4, 0.35, 0.45, 0.4, 0.45, 0.4, 0.5, 0.35, 0.5, 0.35, 0.55, 0.4, 0.55, 0.4, 0.6, 0.35, 0.6, 0.35, 0.65, 0.4, 0.65, 0.4, 0.7, 0.35, 0.7, 0.35, 0.75, 0.4, 0.75, 0.4, 0.8, 0.35, 0.8, 0.35, 0.85, 0.4, 0.85, 0.4, 0.9, 0.35, 0.9, 0.25, 0.05, 0.3, 0.05, 0.3, 0.1, 0.25, 0.1, 0.25, 0.15, 0.3, 0.15, 0.3, 0.2, 0.25, 0.2, 0.25, 0.25, 0.3, 0.25, 0.3, 0.3, 0.25, 0.3, 0.25, 0.35, 0.3, 0.35, 0.3, 0.4, 0.25, 0.4, 0.25, 0.45, 0.3, 0.45, 0.3, 0.5, 0.25, 0.5, 0.25, 0.55, 0.3, 0.55, 0.3, 0.6, 0.25, 0.6, 0.25, 0.65, 0.3, 0.65, 0.3, 0.7, 0.25, 0.7, 0.25, 0.75, 0.3, 0.75, 0.3, 0.8, 0.25, 0.8, 0.25, 0.85, 0.3, 0.85, 0.3, 0.9, 0.25, 0.9, 0.15, 0.05, 0.2, 0.05, 0.2, 0.1, 0.15, 0.1, 0.15, 0.15, 0.2, 0.15, 0.2, 0.2, 0.15, 0.2, 0.15, 0.25, 0.2, 0.25, 0.2, 0.3, 0.15, 0.3, 0.15, 0.35, 0.2, 0.35, 0.2, 0.4, 0.15, 0.4, 0.15, 0.45, 0.2, 0.45, 0.2, 0.5, 0.15, 0.5, 0.15, 0.55, 0.2, 0.55, 0.2, 0.6, 0.15, 0.6, 0.15, 0.65, 0.2, 0.65, 0.2, 0.7, 0.15, 0.7, 0.15, 0.75, 0.2, 0.75, 0.2, 0.8, 0.15, 0.8, 0.15, 0.85, 0.2, 0.85, 0.2, 0.9, 0.15, 0.9, 0.05, 0.05, 0.1, 0.05, 0.1, 0.1, 0.05, 0.1, 0.05, 0.15, 0.1, 0.15, 0.1, 0.2, 0.05, 0.2, 0.05, 0.25, 0.1, 0.25, 0.1, 0.3, 0.05, 0.3, 0.05, 0.35, 0.1, 0.35, 0.1, 0.4, 0.05, 0.4, 0.05, 0.45, 0.1, 0.45, 0.1, 0.5, 0.05, 0.5, 0.05, 0.55, 0.1, 0.55, 0.1, 0.6, 0.05, 0.6, 0.05, 0.65, 0.1, 0.65, 0.1, 0.7, 0.05, 0.7, 0.05, 0.75, 0.1, 0.75, 0.1, 0.8, 0.05, 0.8, 0.05, 0.85, 0.1, 0.85, 0.1, 0.9, 0.05, 0.9, 0.95, 0.05, 1.0, 0.05, 1.0, 0.1, 0.95, 0.1, 0.95, 0.15, 1.0, 0.15, 1.0, 0.2, 0.95, 0.2, 0.95, 0.25, 1.0, 0.25, 1.0, 0.3, 0.95, 0.3, 0.95, 0.35, 1.0, 0.35, 1.0, 0.4, 0.95, 0.4, 0.95, 0.45, 1.0, 0.45, 1.0, 0.5, 0.95, 0.5, 0.95, 0.55, 1.0, 0.55, 1.0, 0.6, 0.95, 0.6, 0.95, 0.65, 1.0, 0.65, 1.0, 0.7, 0.95, 0.7, 0.95, 0.75, 1.0, 0.75, 1.0, 0.8, 0.95, 0.8, 0.95, 0.85, 1.0, 0.85, 1.0, 0.9, 0.95, 0.9, 0.9, 0.85, 0.95, 0.85, 0.95, 0.9, 0.9, 0.9, 0.9, 0.8, 0.95, 0.8, 0.95, 0.85, 0.9, 0.85, 0.95, 0.8, 1.0, 0.8, 1.0, 0.85, 0.95, 0.85, 0.9, 0.75, 0.95, 0.75, 0.95, 0.8, 0.9, 0.8, 0.9, 0.7, 0.95, 0.7, 0.95, 0.75, 0.9, 0.75, 0.95, 0.7, 1.0, 0.7, 1.0, 0.75, 0.95, 0.75, 0.9, 0.65, 0.95, 0.65, 0.95, 0.7, 0.9, 0.7, 0.9, 0.6, 0.95, 0.6, 0.95, 0.65, 0.9, 0.65, 0.95, 0.6, 1.0, 0.6, 1.0, 0.65, 0.95, 0.65, 0.9, 0.55, 0.95, 0.55, 0.95, 0.6, 0.9, 0.6, 0.9, 0.5, 0.95, 0.5, 0.95, 0.55, 0.9, 0.55, 0.95, 0.5, 1.0, 0.5, 1.0, 0.55, 0.95, 0.55, 0.9, 0.45, 0.95, 0.45, 0.95, 0.5, 0.9, 0.5, 0.9, 0.4, 0.95, 0.4, 0.95, 0.45, 0.9, 0.45, 0.95, 0.4, 1.0, 0.4, 1.0, 0.45, 0.95, 0.45, 0.9, 0.35, 0.95, 0.35, 0.95, 0.4, 0.9, 0.4, 0.9, 0.3, 0.95, 0.3, 0.95, 0.35, 0.9, 0.35, 0.95, 0.3, 1.0, 0.3, 1.0, 0.35, 0.95, 0.35, 0.9, 0.25, 0.95, 0.25, 0.95, 0.3, 0.9, 0.3, 0.9, 0.2, 0.95, 0.2, 0.95, 0.25, 0.9, 0.25, 0.95, 0.2, 1.0, 0.2, 1.0, 0.25, 0.95, 0.25, 0.9, 0.15, 0.95, 0.15, 0.95, 0.2, 0.9, 0.2, 0.9, 0.1, 0.95, 0.1, 0.95, 0.15, 0.9, 0.15, 0.95, 0.1, 1.0, 0.1, 1.0, 0.15, 0.95, 0.15, 0.9, 0.05, 0.95, 0.05, 0.95, 0.1, 0.9, 0.1, 0.9, 0.0, 0.95, 0.0, 0.95, 0.05, 0.9, 0.05, 0.95, 0.0, 1.0, 0.0, 1.0, 0.05, 0.95, 0.05, 0.0, 0.85, 0.05, 0.85, 0.05, 0.9, 0.0, 0.9, 0.0, 0.8, 0.05, 0.8, 0.05, 0.85, 0.0, 0.85, 0.05, 0.8, 0.1, 0.8, 0.1, 0.85, 0.05, 0.85, 0.0, 0.75, 0.05, 0.75, 0.05, 0.8, 0.0, 0.8, 0.0, 0.7, 0.05, 0.7, 0.05, 0.75, 0.0, 0.75, 0.05, 0.7, 0.1, 0.7, 0.1, 0.75, 0.05, 0.75, 0.0, 0.65, 0.05, 0.65, 0.05, 0.7, 0.0, 0.7, 0.0, 0.6, 0.05, 0.6, 0.05, 0.65, 0.0, 0.65, 0.05, 0.6, 0.1, 0.6, 0.1, 0.65, 0.05, 0.65, 0.0, 0.55, 0.05, 0.55, 0.05, 0.6, 0.0, 0.6, 0.0, 0.5, 0.05, 0.5, 0.05, 0.55, 0.0, 0.55, 0.05, 0.5, 0.1, 0.5, 0.1, 0.55, 0.05, 0.55, 0.0, 0.45, 0.05, 0.45, 0.05, 0.5, 0.0, 0.5, 0.0, 0.4, 0.05, 0.4, 0.05, 0.45, 0.0, 0.45, 0.05, 0.4, 0.1, 0.4, 0.1, 0.45, 0.05, 0.45, 0.0, 0.35, 0.05, 0.35, 0.05, 0.4, 0.0, 0.4, 0.0, 0.3, 0.05, 0.3, 0.05, 0.35, 0.0, 0.35, 0.05, 0.3, 0.1, 0.3, 0.1, 0.35, 0.05, 0.35, 0.0, 0.25, 0.05, 0.25, 0.05, 0.3, 0.0, 0.3, 0.0, 0.2, 0.05, 0.2, 0.05, 0.25, 0.0, 0.25, 0.05, 0.2, 0.1, 0.2, 0.1, 0.25, 0.05, 0.25, 0.0, 0.15, 0.05, 0.15, 0.05, 0.2, 0.0, 0.2, 0.0, 0.1, 0.05, 0.1, 0.05, 0.15, 0.0, 0.15, 0.05, 0.1, 0.1, 0.1, 0.1, 0.15, 0.05, 0.15, 0.0, 0.05, 0.05, 0.05, 0.05, 0.1, 0.0, 0.1, 0.0, 0.0, 0.05, 0.0, 0.05, 0.05, 0.0, 0.05, 0.05, 0.0, 0.1, 0.0, 0.1, 0.05, 0.05, 0.05, 0.1, 0.85, 0.15, 0.85, 0.15, 0.9, 0.1, 0.9, 0.1, 0.8, 0.15, 0.8, 0.15, 0.85, 0.1, 0.85, 0.15, 0.8, 0.2, 0.8, 0.2, 0.85, 0.15, 0.85, 0.1, 0.75, 0.15, 0.75, 0.15, 0.8, 0.1, 0.8, 0.1, 0.7, 0.15, 0.7, 0.15, 0.75, 0.1, 0.75, 0.15, 0.7, 0.2, 0.7, 0.2, 0.75, 0.15, 0.75, 0.1, 0.65, 0.15, 0.65, 0.15, 0.7, 0.1, 0.7, 0.1, 0.6, 0.15, 0.6, 0.15, 0.65, 0.1, 0.65, 0.15, 0.6, 0.2, 0.6, 0.2, 0.65, 0.15, 0.65, 0.1, 0.55, 0.15, 0.55, 0.15, 0.6, 0.1, 0.6, 0.1, 0.5, 0.15, 0.5, 0.15, 0.55, 0.1, 0.55, 0.15, 0.5, 0.2, 0.5, 0.2, 0.55, 0.15, 0.55, 0.1, 0.45, 0.15, 0.45, 0.15, 0.5, 0.1, 0.5, 0.1, 0.4, 0.15, 0.4, 0.15, 0.45, 0.1, 0.45, 0.15, 0.4, 0.2, 0.4, 0.2, 0.45, 0.15, 0.45, 0.1, 0.35, 0.15, 0.35, 0.15, 0.4, 0.1, 0.4, 0.1, 0.3, 0.15, 0.3, 0.15, 0.35, 0.1, 0.35, 0.15, 0.3, 0.2, 0.3, 0.2, 0.35, 0.15, 0.35, 0.1, 0.25, 0.15, 0.25, 0.15, 0.3, 0.1, 0.3, 0.1, 0.2, 0.15, 0.2, 0.15, 0.25, 0.1, 0.25, 0.15, 0.2, 0.2, 0.2, 0.2, 0.25, 0.15, 0.25, 0.1, 0.15, 0.15, 0.15, 0.15, 0.2, 0.1, 0.2, 0.1, 0.1, 0.15, 0.1, 0.15, 0.15, 0.1, 0.15, 0.15, 0.1, 0.2, 0.1, 0.2, 0.15, 0.15, 0.15, 0.1, 0.05, 0.15, 0.05, 0.15, 0.1, 0.1, 0.1, 0.1, 0.0, 0.15, 0.0, 0.15, 0.05, 0.1, 0.05, 0.15, 0.0, 0.2, 0.0, 0.2, 0.05, 0.15, 0.05, 0.2, 0.85, 0.25, 0.85, 0.25, 0.9, 0.2, 0.9, 0.2, 0.8, 0.25, 0.8, 0.25, 0.85, 0.2, 0.85, 0.25, 0.8, 0.3, 0.8, 0.3, 0.85, 0.25, 0.85, 0.2, 0.75, 0.25, 0.75, 0.25, 0.8, 0.2, 0.8, 0.2, 0.7, 0.25, 0.7, 0.25, 0.75, 0.2, 0.75, 0.25, 0.7, 0.3, 0.7, 0.3, 0.75, 0.25, 0.75, 0.2, 0.65, 0.25, 0.65, 0.25, 0.7, 0.2, 0.7, 0.2, 0.6, 0.25, 0.6, 0.25, 0.65, 0.2, 0.65, 0.25, 0.6, 0.3, 0.6, 0.3, 0.65, 0.25, 0.65, 0.2, 0.55, 0.25, 0.55, 0.25, 0.6, 0.2, 0.6, 0.2, 0.5, 0.25, 0.5, 0.25, 0.55, 0.2, 0.55, 0.25, 0.5, 0.3, 0.5, 0.3, 0.55, 0.25, 0.55, 0.2, 0.45, 0.25, 0.45, 0.25, 0.5, 0.2, 0.5, 0.2, 0.4, 0.25, 0.4, 0.25, 0.45, 0.2, 0.45, 0.25, 0.4, 0.3, 0.4, 0.3, 0.45, 0.25, 0.45, 0.2, 0.35, 0.25, 0.35, 0.25, 0.4, 0.2, 0.4, 0.2, 0.3, 0.25, 0.3, 0.25, 0.35, 0.2, 0.35, 0.25, 0.3, 0.3, 0.3, 0.3, 0.35, 0.25, 0.35, 0.2, 0.25, 0.25, 0.25, 0.25, 0.3, 0.2, 0.3, 0.2, 0.2, 0.25, 0.2, 0.25, 0.25, 0.2, 0.25, 0.25, 0.2, 0.3, 0.2, 0.3, 0.25, 0.25, 0.25, 0.2, 0.15, 0.25, 0.15, 0.25, 0.2, 0.2, 0.2, 0.2, 0.1, 0.25, 0.1, 0.25, 0.15, 0.2, 0.15, 0.25, 0.1, 0.3, 0.1, 0.3, 0.15, 0.25, 0.15, 0.2, 0.05, 0.25, 0.05, 0.25, 0.1, 0.2, 0.1, 0.2, 0.0, 0.25, 0.0, 0.25, 0.05, 0.2, 0.05, 0.25, 0.0, 0.3, 0.0, 0.3, 0.05, 0.25, 0.05, 0.3, 0.85, 0.35, 0.85, 0.35, 0.9, 0.3, 0.9, 0.3, 0.8, 0.35, 0.8, 0.35, 0.85, 0.3, 0.85, 0.35, 0.8, 0.4, 0.8, 0.4, 0.85, 0.35, 0.85, 0.3, 0.75, 0.35, 0.75, 0.35, 0.8, 0.3, 0.8, 0.3, 0.7, 0.35, 0.7, 0.35, 0.75, 0.3, 0.75, 0.35, 0.7, 0.4, 0.7, 0.4, 0.75, 0.35, 0.75, 0.3, 0.65, 0.35, 0.65, 0.35, 0.7, 0.3, 0.7, 0.3, 0.6, 0.35, 0.6, 0.35, 0.65, 0.3, 0.65, 0.35, 0.6, 0.4, 0.6, 0.4, 0.65, 0.35, 0.65, 0.3, 0.55, 0.35, 0.55, 0.35, 0.6, 0.3, 0.6, 0.3, 0.5, 0.35, 0.5, 0.35, 0.55, 0.3, 0.55, 0.35, 0.5, 0.4, 0.5, 0.4, 0.55, 0.35, 0.55, 0.3, 0.45, 0.35, 0.45, 0.35, 0.5, 0.3, 0.5, 0.3, 0.4, 0.35, 0.4, 0.35, 0.45, 0.3, 0.45, 0.35, 0.4, 0.4, 0.4, 0.4, 0.45, 0.35, 0.45, 0.3, 0.35, 0.35, 0.35, 0.35, 0.4, 0.3, 0.4, 0.3, 0.3, 0.35, 0.3, 0.35, 0.35, 0.3, 0.35, 0.35, 0.3, 0.4, 0.3, 0.4, 0.35, 0.35, 0.35, 0.3, 0.25, 0.35, 0.25, 0.35, 0.3, 0.3, 0.3, 0.3, 0.2, 0.35, 0.2, 0.35, 0.25, 0.3, 0.25, 0.35, 0.2, 0.4, 0.2, 0.4, 0.25, 0.35, 0.25, 0.3, 0.15, 0.35, 0.15, 0.35, 0.2, 0.3, 0.2, 0.3, 0.1, 0.35, 0.1, 0.35, 0.15, 0.3, 0.15, 0.35, 0.1, 0.4, 0.1, 0.4, 0.15, 0.35, 0.15, 0.3, 0.05, 0.35, 0.05, 0.35, 0.1, 0.3, 0.1, 0.3, 0.0, 0.35, 0.0, 0.35, 0.05, 0.3, 0.05, 0.35, 0.0, 0.4, 0.0, 0.4, 0.05, 0.35, 0.05, 0.4, 0.85, 0.45, 0.85, 0.45, 0.9, 0.4, 0.9, 0.4, 0.8, 0.45, 0.8, 0.45, 0.85, 0.4, 0.85, 0.45, 0.8, 0.5, 0.8, 0.5, 0.85, 0.45, 0.85, 0.4, 0.75, 0.45, 0.75, 0.45, 0.8, 0.4, 0.8, 0.4, 0.7, 0.45, 0.7, 0.45, 0.75, 0.4, 0.75, 0.45, 0.7, 0.5, 0.7, 0.5, 0.75, 0.45, 0.75, 0.4, 0.65, 0.45, 0.65, 0.45, 0.7, 0.4, 0.7, 0.4, 0.6, 0.45, 0.6, 0.45, 0.65, 0.4, 0.65, 0.45, 0.6, 0.5, 0.6, 0.5, 0.65, 0.45, 0.65, 0.4, 0.55, 0.45, 0.55, 0.45, 0.6, 0.4, 0.6, 0.4, 0.5, 0.45, 0.5, 0.45, 0.55, 0.4, 0.55, 0.45, 0.5, 0.5, 0.5, 0.5, 0.55, 0.45, 0.55, 0.4, 0.45, 0.45, 0.45, 0.45, 0.5, 0.4, 0.5, 0.4, 0.4, 0.45, 0.4, 0.45, 0.45, 0.4, 0.45, 0.45, 0.4, 0.5, 0.4, 0.5, 0.45, 0.45, 0.45, 0.4, 0.35, 0.45, 0.35, 0.45, 0.4, 0.4, 0.4, 0.4, 0.3, 0.45, 0.3, 0.45, 0.35, 0.4, 0.35, 0.45, 0.3, 0.5, 0.3, 0.5, 0.35, 0.45, 0.35, 0.4, 0.25, 0.45, 0.25, 0.45, 0.3, 0.4, 0.3, 0.4, 0.2, 0.45, 0.2, 0.45, 0.25, 0.4, 0.25, 0.45, 0.2, 0.5, 0.2, 0.5, 0.25, 0.45, 0.25, 0.4, 0.15, 0.45, 0.15, 0.45, 0.2, 0.4, 0.2, 0.4, 0.1, 0.45, 0.1, 0.45, 0.15, 0.4, 0.15, 0.45, 0.1, 0.5, 0.1, 0.5, 0.15, 0.45, 0.15, 0.4, 0.05, 0.45, 0.05, 0.45, 0.1, 0.4, 0.1, 0.4, 0.0, 0.45, 0.0, 0.45, 0.05, 0.4, 0.05, 0.45, 0.0, 0.5, 0.0, 0.5, 0.05, 0.45, 0.05, 0.5, 0.85, 0.55, 0.85, 0.55, 0.9, 0.5, 0.9, 0.5, 0.8, 0.55, 0.8, 0.55, 0.85, 0.5, 0.85, 0.55, 0.8, 0.6, 0.8, 0.6, 0.85, 0.55, 0.85, 0.5, 0.75, 0.55, 0.75, 0.55, 0.8, 0.5, 0.8, 0.5, 0.7, 0.55, 0.7, 0.55, 0.75, 0.5, 0.75, 0.55, 0.7, 0.6, 0.7, 0.6, 0.75, 0.55, 0.75, 0.5, 0.65, 0.55, 0.65, 0.55, 0.7, 0.5, 0.7, 0.5, 0.6, 0.55, 0.6, 0.55, 0.65, 0.5, 0.65, 0.55, 0.6, 0.6, 0.6, 0.6, 0.65, 0.55, 0.65, 0.5, 0.55, 0.55, 0.55, 0.55, 0.6, 0.5, 0.6, 0.5, 0.5, 0.55, 0.5, 0.55, 0.55, 0.5, 0.55, 0.55, 0.5, 0.6, 0.5, 0.6, 0.55, 0.55, 0.55, 0.5, 0.45, 0.55, 0.45, 0.55, 0.5, 0.5, 0.5, 0.5, 0.4, 0.55, 0.4, 0.55, 0.45, 0.5, 0.45, 0.55, 0.4, 0.6, 0.4, 0.6, 0.45, 0.55, 0.45, 0.5, 0.35, 0.55, 0.35, 0.55, 0.4, 0.5, 0.4, 0.5, 0.3, 0.55, 0.3, 0.55, 0.35, 0.5, 0.35, 0.55, 0.3, 0.6, 0.3, 0.6, 0.35, 0.55, 0.35, 0.5, 0.25, 0.55, 0.25, 0.55, 0.3, 0.5, 0.3, 0.5, 0.2, 0.55, 0.2, 0.55, 0.25, 0.5, 0.25, 0.55, 0.2, 0.6, 0.2, 0.6, 0.25, 0.55, 0.25, 0.5, 0.15, 0.55, 0.15, 0.55, 0.2, 0.5, 0.2, 0.5, 0.1, 0.55, 0.1, 0.55, 0.15, 0.5, 0.15, 0.55, 0.1, 0.6, 0.1, 0.6, 0.15, 0.55, 0.15, 0.5, 0.05, 0.55, 0.05, 0.55, 0.1, 0.5, 0.1, 0.5, 0.0, 0.55, 0.0, 0.55, 0.05, 0.5, 0.05, 0.55, 0.0, 0.6, 0.0, 0.6, 0.05, 0.55, 0.05, 0.6, 0.85, 0.65, 0.85, 0.65, 0.9, 0.6, 0.9, 0.6, 0.8, 0.65, 0.8, 0.65, 0.85, 0.6, 0.85, 0.65, 0.8, 0.7, 0.8, 0.7, 0.85, 0.65, 0.85, 0.6, 0.75, 0.65, 0.75, 0.65, 0.8, 0.6, 0.8, 0.6, 0.7, 0.65, 0.7, 0.65, 0.75, 0.6, 0.75, 0.65, 0.7, 0.7, 0.7, 0.7, 0.75, 0.65, 0.75, 0.6, 0.65, 0.65, 0.65, 0.65, 0.7, 0.6, 0.7, 0.6, 0.6, 0.65, 0.6, 0.65, 0.65, 0.6, 0.65, 0.65, 0.6, 0.7, 0.6, 0.7, 0.65, 0.65, 0.65, 0.6, 0.55, 0.65, 0.55, 0.65, 0.6, 0.6, 0.6, 0.6, 0.5, 0.65, 0.5, 0.65, 0.55, 0.6, 0.55, 0.65, 0.5, 0.7, 0.5, 0.7, 0.55, 0.65, 0.55, 0.6, 0.45, 0.65, 0.45, 0.65, 0.5, 0.6, 0.5, 0.6, 0.4, 0.65, 0.4, 0.65, 0.45, 0.6, 0.45, 0.65, 0.4, 0.7, 0.4, 0.7, 0.45, 0.65, 0.45, 0.6, 0.35, 0.65, 0.35, 0.65, 0.4, 0.6, 0.4, 0.6, 0.3, 0.65, 0.3, 0.65, 0.35, 0.6, 0.35, 0.65, 0.3, 0.7, 0.3, 0.7, 0.35, 0.65, 0.35, 0.6, 0.25, 0.65, 0.25, 0.65, 0.3, 0.6, 0.3, 0.6, 0.2, 0.65, 0.2, 0.65, 0.25, 0.6, 0.25, 0.65, 0.2, 0.7, 0.2, 0.7, 0.25, 0.65, 0.25, 0.6, 0.15, 0.65, 0.15, 0.65, 0.2, 0.6, 0.2, 0.6, 0.1, 0.65, 0.1, 0.65, 0.15, 0.6, 0.15, 0.65, 0.1, 0.7, 0.1, 0.7, 0.15, 0.65, 0.15, 0.6, 0.05, 0.65, 0.05, 0.65, 0.1, 0.6, 0.1, 0.6, 0.0, 0.65, 0.0, 0.65, 0.05, 0.6, 0.05, 0.65, 0.0, 0.7, 0.0, 0.7, 0.05, 0.65, 0.05, 0.7, 0.85, 0.75, 0.85, 0.75, 0.9, 0.7, 0.9, 0.7, 0.8, 0.75, 0.8, 0.75, 0.85, 0.7, 0.85, 0.75, 0.8, 0.8, 0.8, 0.8, 0.85, 0.75, 0.85, 0.7, 0.75, 0.75, 0.75, 0.75, 0.8, 0.7, 0.8, 0.7, 0.7, 0.75, 0.7, 0.75, 0.75, 0.7, 0.75, 0.75, 0.7, 0.8, 0.7, 0.8, 0.75, 0.75, 0.75, 0.7, 0.65, 0.75, 0.65, 0.75, 0.7, 0.7, 0.7, 0.7, 0.6, 0.75, 0.6, 0.75, 0.65, 0.7, 0.65, 0.75, 0.6, 0.8, 0.6, 0.8, 0.65, 0.75, 0.65, 0.7, 0.55, 0.75, 0.55, 0.75, 0.6, 0.7, 0.6, 0.7, 0.5, 0.75, 0.5, 0.75, 0.55, 0.7, 0.55, 0.75, 0.5, 0.8, 0.5, 0.8, 0.55, 0.75, 0.55, 0.7, 0.45, 0.75, 0.45, 0.75, 0.5, 0.7, 0.5, 0.7, 0.4, 0.75, 0.4, 0.75, 0.45, 0.7, 0.45, 0.75, 0.4, 0.8, 0.4, 0.8, 0.45, 0.75, 0.45, 0.7, 0.35, 0.75, 0.35, 0.75, 0.4, 0.7, 0.4, 0.7, 0.3, 0.75, 0.3, 0.75, 0.35, 0.7, 0.35, 0.75, 0.3, 0.8, 0.3, 0.8, 0.35, 0.75, 0.35, 0.7, 0.25, 0.75, 0.25, 0.75, 0.3, 0.7, 0.3, 0.7, 0.2, 0.75, 0.2, 0.75, 0.25, 0.7, 0.25, 0.75, 0.2, 0.8, 0.2, 0.8, 0.25, 0.75, 0.25, 0.7, 0.15, 0.75, 0.15, 0.75, 0.2, 0.7, 0.2, 0.7, 0.1, 0.75, 0.1, 0.75, 0.15, 0.7, 0.15, 0.75, 0.1, 0.8, 0.1, 0.8, 0.15, 0.75, 0.15, 0.7, 0.05, 0.75, 0.05, 0.75, 0.1, 0.7, 0.1, 0.7, 0.0, 0.75, 0.0, 0.75, 0.05, 0.7, 0.05, 0.75, 0.0, 0.8, 0.0, 0.8, 0.05, 0.75, 0.05, 0.8, 0.85, 0.85, 0.85, 0.85, 0.9, 0.8, 0.9, 0.8, 0.8, 0.85, 0.8, 0.85, 0.85, 0.8, 0.85, 0.85, 0.8, 0.9, 0.8, 0.9, 0.85, 0.85, 0.85, 0.8, 0.75, 0.85, 0.75, 0.85, 0.8, 0.8, 0.8, 0.8, 0.7, 0.85, 0.7, 0.85, 0.75, 0.8, 0.75, 0.85, 0.7, 0.9, 0.7, 0.9, 0.75, 0.85, 0.75, 0.8, 0.65, 0.85, 0.65, 0.85, 0.7, 0.8, 0.7, 0.8, 0.6, 0.85, 0.6, 0.85, 0.65, 0.8, 0.65, 0.85, 0.6, 0.9, 0.6, 0.9, 0.65, 0.85, 0.65, 0.8, 0.55, 0.85, 0.55, 0.85, 0.6, 0.8, 0.6, 0.8, 0.5, 0.85, 0.5, 0.85, 0.55, 0.8, 0.55, 0.85, 0.5, 0.9, 0.5, 0.9, 0.55, 0.85, 0.55, 0.8, 0.45, 0.85, 0.45, 0.85, 0.5, 0.8, 0.5, 0.8, 0.4, 0.85, 0.4, 0.85, 0.45, 0.8, 0.45, 0.85, 0.4, 0.9, 0.4, 0.9, 0.45, 0.85, 0.45, 0.8, 0.35, 0.85, 0.35, 0.85, 0.4, 0.8, 0.4, 0.8, 0.3, 0.85, 0.3, 0.85, 0.35, 0.8, 0.35, 0.85, 0.3, 0.9, 0.3, 0.9, 0.35, 0.85, 0.35, 0.8, 0.25, 0.85, 0.25, 0.85, 0.3, 0.8, 0.3, 0.8, 0.2, 0.85, 0.2, 0.85, 0.25, 0.8, 0.25, 0.85, 0.2, 0.9, 0.2, 0.9, 0.25, 0.85, 0.25, 0.8, 0.15, 0.85, 0.15, 0.85, 0.2, 0.8, 0.2, 0.8, 0.1, 0.85, 0.1, 0.85, 0.15, 0.8, 0.15, 0.85, 0.1, 0.9, 0.1, 0.9, 0.15, 0.85, 0.15, 0.8, 0.05, 0.85, 0.05, 0.85, 0.1, 0.8, 0.1, 0.8, 0.0, 0.85, 0.0, 0.85, 0.05, 0.8, 0.05, 0.85, 0.0, 0.9, 0.0, 0.9, 0.05, 0.85, 0.05, 0.8, 0.95, 0.85, 0.95, 0.85, 1.0, 0.8, 1.0, 0.8, 0.9, 0.85, 0.9, 0.85, 0.95, 0.8, 0.95, 0.85, 0.9, 0.9, 0.9, 0.9, 0.95, 0.85, 0.95, 0.7, 0.95, 0.75, 0.95, 0.75, 1.0, 0.7, 1.0, 0.7, 0.9, 0.75, 0.9, 0.75, 0.95, 0.7, 0.95, 0.75, 0.9, 0.8, 0.9, 0.8, 0.95, 0.75, 0.95, 0.6, 0.95, 0.65, 0.95, 0.65, 1.0, 0.6, 1.0, 0.6, 0.9, 0.65, 0.9, 0.65, 0.95, 0.6, 0.95, 0.65, 0.9, 0.7, 0.9, 0.7, 0.95, 0.65, 0.95, 0.5, 0.95, 0.55, 0.95, 0.55, 1.0, 0.5, 1.0, 0.5, 0.9, 0.55, 0.9, 0.55, 0.95, 0.5, 0.95, 0.55, 0.9, 0.6, 0.9, 0.6, 0.95, 0.55, 0.95, 0.4, 0.95, 0.45, 0.95, 0.45, 1.0, 0.4, 1.0, 0.4, 0.9, 0.45, 0.9, 0.45, 0.95, 0.4, 0.95, 0.45, 0.9, 0.5, 0.9, 0.5, 0.95, 0.45, 0.95, 0.3, 0.95, 0.35, 0.95, 0.35, 1.0, 0.3, 1.0, 0.3, 0.9, 0.35, 0.9, 0.35, 0.95, 0.3, 0.95, 0.35, 0.9, 0.4, 0.9, 0.4, 0.95, 0.35, 0.95, 0.2, 0.95, 0.25, 0.95, 0.25, 1.0, 0.2, 1.0, 0.2, 0.9, 0.25, 0.9, 0.25, 0.95, 0.2, 0.95, 0.25, 0.9, 0.3, 0.9, 0.3, 0.95, 0.25, 0.95, 0.1, 0.95, 0.15, 0.95, 0.15, 1.0, 0.1, 1.0, 0.1, 0.9, 0.15, 0.9, 0.15, 0.95, 0.1, 0.95, 0.15, 0.9, 0.2, 0.9, 0.2, 0.95, 0.15, 0.95, 0.0, 0.95, 0.05, 0.95, 0.05, 1.0, 0.0, 1.0, 0.0, 0.9, 0.05, 0.9, 0.05, 0.95, 0.0, 0.95, 0.05, 0.9, 0.1, 0.9, 0.1, 0.95, 0.05, 0.95, 0.9, 0.95, 0.95, 0.95, 0.95, 1.0, 0.9, 1.0, 0.9, 0.9, 0.95, 0.9, 0.95, 0.95, 0.9, 0.95, 0.95, 0.9, 1.0, 0.9, 1.0, 0.95, 0.95, 0.95, 0.1, 1.0, 0.05, 1.0, 0.05, 1.0, 0.1, 1.0, 1.0, 0.05, 1.0, 0.1, 1.0, 0.1, 1.0, 0.05, 0.85, 1.0, 0.8, 1.0, 0.8, 1.0, 0.85, 1.0, 0.0, 0.0, 0.05, 0.0, 0.05, 0.0, 0.0, 0.0, 1.0, 0.15, 1.0, 0.2, 1.0, 0.2, 1.0, 0.15, 0.75, 1.0, 0.7, 1.0, 0.7, 1.0, 0.75, 1.0, 0.0, 1.0, 0.0, 0.95, 0.0, 0.95, 0.0, 1.0, 0.1, 0.0, 0.15, 0.0, 0.15, 0.0, 0.1, 0.0, 1.0, 0.25, 1.0, 0.3, 1.0, 0.3, 1.0, 0.25, 0.65, 1.0, 0.6, 1.0, 0.6, 1.0, 0.65, 1.0, 0.0, 0.9, 0.0, 0.85, 0.0, 0.85, 0.0, 0.9, 0.2, 0.0, 0.25, 0.0, 0.25, 0.0, 0.2, 0.0, 1.0, 0.35, 1.0, 0.4, 1.0, 0.4, 1.0, 0.35, 0.55, 1.0, 0.5, 1.0, 0.5, 1.0, 0.55, 1.0, 0.0, 0.8, 0.0, 0.75, 0.0, 0.75, 0.0, 0.8, 0.3, 0.0, 0.35, 0.0, 0.35, 0.0, 0.3, 0.0, 1.0, 0.45, 1.0, 0.5, 1.0, 0.5, 1.0, 0.45, 0.45, 1.0, 0.4, 1.0, 0.4, 1.0, 0.45, 1.0, 0.0, 0.7, 0.0, 0.65, 0.0, 0.65, 0.0, 0.7, 0.4, 0.0, 0.45, 0.0, 0.45, 0.0, 0.4, 0.0, 1.0, 0.55, 1.0, 0.6, 1.0, 0.6, 1.0, 0.55, 0.35, 1.0, 0.3, 1.0, 0.3, 1.0, 0.35, 1.0, 0.0, 0.6, 0.0, 0.55, 0.0, 0.55, 0.0, 0.6, 0.5, 0.0, 0.55, 0.0, 0.55, 0.0, 0.5, 0.0, 1.0, 0.65, 1.0, 0.7, 1.0, 0.7, 1.0, 0.65, 0.25, 1.0, 0.2, 1.0, 0.2, 1.0, 0.25, 1.0, 0.0, 0.5, 0.0, 0.45, 0.0, 0.45, 0.0, 0.5, 0.6, 0.0, 0.65, 0.0, 0.65, 0.0, 0.6, 0.0, 1.0, 0.75, 1.0, 0.8, 1.0, 0.8, 1.0, 0.75, 0.15, 1.0, 0.1, 1.0, 0.1, 1.0, 0.15, 1.0, 0.0, 0.4, 0.0, 0.35, 0.0, 0.35, 0.0, 0.4, 0.7, 0.0, 0.75, 0.0, 0.75, 0.0, 0.7, 0.0, 1.0, 0.85, 1.0, 0.9, 1.0, 0.9, 1.0, 0.85, 0.0, 0.3, 0.0, 0.25, 0.0, 0.25, 0.0, 0.3, 0.8, 0.0, 0.85, 0.0, 0.85, 0.0, 0.8, 0.0, 0.0, 0.2, 0.0, 0.15, 0.0, 0.15, 0.0, 0.2, 1.0, 1.0, 0.95, 1.0, 0.95, 1.0, 1.0, 1.0, 1.0, 0.0, 1.0, 0.05, 1.0, 0.05, 1.0, 0.0, 0.9, 1.0, 0.85, 1.0, 0.85, 1.0, 0.9, 1.0, 1.0, 0.1, 1.0, 0.15, 1.0, 0.15, 1.0, 0.1, 0.8, 1.0, 0.75, 1.0, 0.75, 1.0, 0.8, 1.0, 1.0, 0.2, 1.0, 0.25, 1.0, 0.25, 1.0, 0.2, 0.0, 0.05, 0.0, 0.0, 0.0, 0.0, 0.0, 0.05, 0.7, 1.0, 0.65, 1.0, 0.65, 1.0, 0.7, 1.0, 1.0, 0.3, 1.0, 0.35, 1.0, 0.35, 1.0, 0.3, 0.95, 0.0, 1.0, 0.0, 1.0, 0.0, 0.95, 0.0, 0.6, 1.0, 0.55, 1.0, 0.55, 1.0, 0.6, 1.0, 1.0, 0.4, 1.0, 0.45, 1.0, 0.45, 1.0, 0.4, 1.0, 0.95, 1.0, 1.0, 1.0, 1.0, 1.0, 0.95, 0.5, 1.0, 0.45, 1.0, 0.45, 1.0, 0.5, 1.0, 1.0, 0.5, 1.0, 0.55, 1.0, 0.55, 1.0, 0.5, 0.05, 1.0, 0.0, 1.0, 0.0, 1.0, 0.05, 1.0, 0.4, 1.0, 0.35, 1.0, 0.35, 1.0, 0.4, 1.0, 1.0, 0.6, 1.0, 0.65, 1.0, 0.65, 1.0, 0.6, 0.05, 0.0, 0.1, 0.0, 0.1, 0.0, 0.05, 0.0, 0.3, 1.0, 0.25, 1.0, 0.25, 1.0, 0.3, 1.0, 0.0, 0.95, 0.0, 0.9, 0.0, 0.9, 0.0, 0.95, 1.0, 0.7, 1.0, 0.75, 1.0, 0.75, 1.0, 0.7, 0.15, 0.0, 0.2, 0.0, 0.2, 0.0, 0.15, 0.0, 0.2, 1.0, 0.15, 1.0, 0.15, 1.0, 0.2, 1.0, 0.0, 0.85, 0.0, 0.8, 0.0, 0.8, 0.0, 0.85, 1.0, 0.8, 1.0, 0.85, 1.0, 0.85, 1.0, 0.8, 0.25, 0.0, 0.3, 0.0, 0.3, 0.0, 0.25, 0.0, 0.0, 0.75, 0.0, 0.7, 0.0, 0.7, 0.0, 0.75, 0.35, 0.0, 0.4, 0.0, 0.4, 0.0, 0.35, 0.0, 0.0, 0.65, 0.0, 0.6, 0.0, 0.6, 0.0, 0.65, 0.45, 0.0, 0.5, 0.0, 0.5, 0.0, 0.45, 0.0, 0.0, 0.55, 0.0, 0.5, 0.0, 0.5, 0.0, 0.55, 0.55, 0.0, 0.6, 0.0, 0.6, 0.0, 0.55, 0.0, 0.0, 0.45, 0.0, 0.4, 0.0, 0.4, 0.0, 0.45, 0.65, 0.0, 0.7, 0.0, 0.7, 0.0, 0.65, 0.0, 0.0, 0.1, 0.0, 0.05, 0.0, 0.05, 0.0, 0.1, 0.0, 0.35, 0.0, 0.3, 0.0, 0.3, 0.0, 0.35, 0.75, 0.0, 0.8, 0.0, 0.8, 0.0, 0.75, 0.0, 0.9, 0.0, 0.95, 0.0, 0.95, 0.0, 0.9, 0.0, 0.0, 0.25, 0.0, 0.2, 0.0, 0.2, 0.0, 0.25, 0.85, 0.0, 0.9, 0.0, 0.9, 0.0, 0.85, 0.0, 1.0, 0.9, 1.0, 0.95, 1.0, 0.95, 1.0, 0.9, 0.0, 0.15, 0.0, 0.1, 0.0, 0.1, 0.0, 0.15, 0.95, 1.0, 0.9, 1.0, 0.9, 1.0, 0.95, 1.0])
me_plane_001.materials.append(mat_basesand)
me_plane_001.use_remesh_fix_poles = True
me_plane_001.use_remesh_preserve_attributes = False
me_plane_001.update()

# ---- objects
ob_plane = bpy.data.objects.new('Plane', me_plane_001)

# ---- transforms, parenting, visibility, modifiers, constraints
ob_plane.location = (0.0, 0.0, 0.0)

# ---- collection membership
col_collection.objects.link(ob_plane)

# ---- scene / render settings (as saved in the file)
scene.frame_start = 1; scene.frame_end = 250; scene.frame_set(1)
scene.render.engine = 'BLENDER_EEVEE_NEXT'
scene.cycles.sampling_pattern = 'TABULATED_SOBOL'
scene.cycles.use_light_tree = False
scene.view_settings.view_transform = 'Filmic'
bpy.context.view_layer.update()

# ---- added for rendering (the .blend has no active camera and no usable light): camera, sun
cam_auto = bpy.data.cameras.new('AutoCamera')
cam_auto.lens = 50.0
cam_auto.sensor_width = 36.0
cam_auto.clip_end = 2305.58
ob_auto_camera = bpy.data.objects.new('AutoCamera', cam_auto)
scene.collection.objects.link(ob_auto_camera)
ob_auto_camera.location = (131.336, -157.664, 104.49)
ob_auto_camera.rotation_euler = (1.09748, -7.21219e-08, 0.694738)
scene.camera = ob_auto_camera
light_auto_sun = bpy.data.lights.new('AutoSun', 'SUN')
light_auto_sun.energy = 3.0
light_auto_sun.angle = 0.0523599
ob_auto_sun = bpy.data.objects.new('AutoSun', light_auto_sun)
scene.collection.objects.link(ob_auto_sun)
ob_auto_sun.rotation_euler = (0.872665, 0.174533, 0.523599)
bpy.context.view_layer.update()
